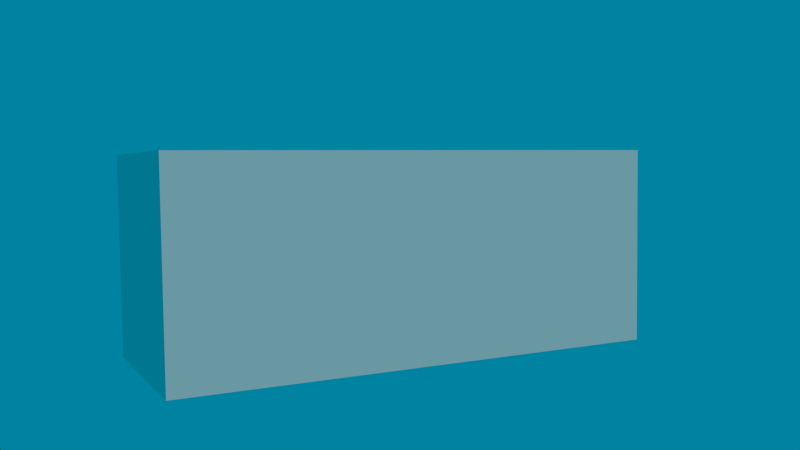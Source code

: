 # Source: uploads_files_60356_cloud.blend  (saved by Blender 2.69.0; exported with 4.5.12 LTS)
import bpy
from mathutils import Matrix  # noqa: F401  (used for matrix-valued properties, if any)

bpy.ops.wm.read_factory_settings(use_empty=True)
scene = bpy.context.scene
scene.name = 'Scene'

# ---- collections
col_collection_1 = bpy.data.collections.new('Collection 1'); scene.collection.children.link(col_collection_1)

# ---- materials (node trees are filled in below, after node groups)
mat_cloudmaterial = bpy.data.materials.new('CloudMaterial')
mat_cloudmaterial.alpha_threshold = 0.0
mat_cloudmaterial.use_transparent_shadow = False
mat_cloudmaterial.roughness = 0.5
mat_cloudmaterial.line_color = (0.0, 0.0, 0.0, 1.0)
mat_material = bpy.data.materials.new('Material')
mat_material.alpha_threshold = 0.0
mat_material.use_transparent_shadow = False
mat_material.roughness = 0.5
mat_material.line_color = (0.0, 0.0, 0.0, 1.0)

# ---- material node trees

# ---- world
world_world = bpy.data.worlds.new('World'); scene.world = world_world
world_world.color = (0.0, 0.2276, 0.3506)
world_world.use_sun_shadow = False
world_world.sun_shadow_jitter_overblur = 0.0
world_world.cycles.sampling_method = 'MANUAL'
world_world.cycles.sample_map_resolution = 256

# ---- cameras
cam_camera = bpy.data.cameras.new('Camera')
cam_camera.clip_end = 100.0
cam_camera.lens = 35.0
cam_camera.sensor_width = 32.0
cam_camera.sensor_height = 18.0
cam_camera.ortho_scale = 7.314
cam_camera.dof.focus_distance = 0.0
cam_camera.dof.aperture_fstop = 128.0

# ---- lights
light_lamp = bpy.data.lights.new('Lamp', 'SUN')
light_lamp.color = (1.0, 0.9029, 0.5756)
light_lamp.transmission_factor = 0.0
light_lamp.cutoff_distance = 30.0
light_lamp.angle = 0.1993
light_lamp.energy = 1.0
light_lamp.shadow_buffer_clip_start = 1.001
light_lamp.shadow_soft_size = 0.1
light_lamp.shadow_cascade_max_distance = 1000.0
light_lamp.cycles.use_multiple_importance_sampling = False

# ---- meshes
me_cube_007 = bpy.data.meshes.new('Cube.007')
me_cube_007.from_pydata([(1.29, 3.598, 1.463), (1.29, 3.598, -1.636), (1.29, -4.055, -1.636), (1.29, -4.055, 1.463), (-1.655, 3.598, 1.463), (-1.655, 3.598, -1.636), (-1.655, -4.055, -1.636), (-1.655, -4.055, 1.463)], [], [(0, 3, 2, 1), (4, 5, 6, 7), (0, 1, 5, 4), (1, 2, 6, 5), (2, 3, 7, 6), (0, 4, 7, 3)])
me_cube_007.materials.append(mat_cloudmaterial)
me_cube_007.materials.append(None)
me_cube_007.use_remesh_preserve_volume = False
me_cube_007.use_remesh_preserve_attributes = False
me_cube_007.use_mirror_vertex_groups = False
me_cube_007.update()
me_cube_008 = bpy.data.meshes.new('Cube.008')
me_cube_008.from_pydata([(0.429, 0.7081, -0.6241), (0.4346, -0.8183, -0.6359), (-0.4346, -0.8183, -0.6359), (-0.429, 0.7081, -0.6241), (0.4297, 0.7107, 0.2898), (0.4352, -0.8205, 0.2888), (-0.4353, -0.8205, 0.2888), (-0.4297, 0.7107, 0.2898), (0.3121, 1.858, -0.5909), (-0.3121, 1.858, -0.5909), (0.312, 1.86, 0.05545), (-0.312, 1.86, 0.05545), (0.1867, 2.534, -0.5043), (-0.1867, 2.534, -0.5043), (0.1864, 2.533, -0.1267), (-0.1864, 2.533, -0.1267), (0.3283, -2.194, -0.6281), (-0.3283, -2.194, -0.6281), (0.3282, -2.196, 0.05005), (-0.3282, -2.196, 0.05005), (0.2014, -2.975, -0.5475), (-0.2014, -2.975, -0.5475), (0.2011, -2.975, -0.1408), (-0.2011, -2.975, -0.1408), (0.4493, 0.2241, -0.6303), (0.4511, -0.2947, -0.6342), (0.157, 0.7075, -0.7906), (-0.157, 0.7075, -0.7906), (0.5861, 0.709, -0.3348), (0.5864, 0.71, -0.0001449), (0.1591, -0.8179, -0.8045), (-0.1591, -0.8179, -0.8045), (0.5938, -0.819, -0.3432), (0.5941, -0.8198, -0.004541), (-0.4511, -0.2947, -0.6342), (-0.4493, 0.2241, -0.6303), (-0.5938, -0.819, -0.3432), (-0.5941, -0.8198, -0.004541), (-0.5861, 0.709, -0.3348), (-0.5864, 0.71, -0.0001449), (0.45, 0.2254, 0.3296), (0.4519, -0.2953, 0.3293), (0.1574, 0.7111, 0.4571), (-0.1574, 0.7111, 0.4571), (0.1594, -0.8209, 0.458), (-0.1594, -0.8209, 0.458), (-0.4519, -0.2953, 0.3293), (-0.45, 0.2254, 0.3296), (0.1145, 1.858, -0.7077), (-0.1145, 1.858, -0.7077), (0.425, 1.859, -0.3865), (0.425, 1.859, -0.1493), (-0.425, 1.859, -0.3865), (-0.425, 1.859, -0.1493), (0.1145, 1.86, 0.1726), (-0.1145, 1.86, 0.1726), (-0.3543, 1.522, 0.137), (-0.3954, 1.143, 0.2202), (0.3954, 1.143, 0.2202), (0.3543, 1.522, 0.137), (-0.3541, 1.519, -0.605), (-0.395, 1.14, -0.6156), (0.395, 1.14, -0.6156), (0.3541, 1.519, -0.605), (0.07518, 2.561, -0.5297), (-0.07518, 2.561, -0.5297), (0.2109, 2.561, -0.3924), (0.2108, 2.561, -0.2405), (-0.2109, 2.561, -0.3924), (-0.2108, 2.561, -0.2405), (0.07505, 2.56, -0.1031), (-0.07505, 2.56, -0.1031), (-0.2277, 2.395, -0.07718), (-0.2703, 2.157, -0.01611), (0.2703, 2.157, -0.01611), (0.2277, 2.395, -0.07718), (-0.228, 2.395, -0.5403), (-0.2706, 2.156, -0.5703), (0.2706, 2.156, -0.5703), (0.228, 2.395, -0.5403), (0.1205, -2.193, -0.7508), (-0.1205, -2.193, -0.7508), (0.4471, -2.195, -0.4136), (0.4471, -2.196, -0.1647), (-0.4471, -2.195, -0.4136), (-0.4471, -2.196, -0.1647), (0.1205, -2.197, 0.1729), (-0.1205, -2.197, 0.1729), (0.3675, -1.783, 0.1335), (0.4049, -1.322, 0.2182), (-0.4049, -1.322, 0.2182), (-0.3675, -1.783, 0.1335), (-0.4045, -1.319, -0.6362), (-0.3674, -1.78, -0.6345), (0.3674, -1.78, -0.6345), (0.4045, -1.319, -0.6362), (0.08117, -3.004, -0.575), (-0.08117, -3.004, -0.575), (0.2276, -3.004, -0.4271), (0.2275, -3.004, -0.2634), (-0.2276, -3.004, -0.4271), (-0.2275, -3.004, -0.2634), (0.08104, -3.004, -0.1154), (-0.08104, -3.004, -0.1154), (0.2447, -2.822, -0.08797), (0.2879, -2.55, -0.02388), (-0.2879, -2.55, -0.02388), (-0.2447, -2.822, -0.08797), (-0.2881, -2.548, -0.6127), (-0.245, -2.821, -0.5845), (0.2449, -2.821, -0.5845), (0.2881, -2.548, -0.6127), (0.1644, 0.2238, -0.8053), (-0.1644, 0.2238, -0.8053), (0.1651, -0.2947, -0.8098), (-0.1651, -0.2947, -0.8098), (0.1648, 0.2255, 0.5053), (0.1655, -0.2954, 0.5056), (-0.1648, 0.2255, 0.5053), (-0.1655, -0.2954, 0.5056), (0.6138, 0.2246, -0.3265), (0.6164, -0.2949, -0.3292), (0.6142, 0.2251, 0.025), (0.6167, -0.295, 0.02362), (0.1483, -1.323, 0.3744), (0.1347, -1.784, 0.2736), (-0.1483, -1.323, 0.3744), (-0.1347, -1.784, 0.2736), (-0.6164, -0.2949, -0.3292), (-0.6138, 0.2246, -0.3265), (-0.6167, -0.295, 0.02362), (-0.6142, 0.2251, 0.025), (-0.1448, 1.143, 0.3731), (-0.1298, 1.523, 0.2725), (0.1448, 1.143, 0.3731), (0.1298, 1.523, 0.2725), (-0.09979, 2.158, 0.0815), (-0.08581, 2.4, -0.005429), (0.09979, 2.158, 0.0815), (0.08581, 2.4, -0.005429), (-0.5394, 1.141, -0.3511), (-0.4833, 1.521, -0.3702), (-0.5396, 1.142, -0.04493), (-0.4834, 1.522, -0.09831), (0.5396, 1.142, -0.04493), (0.4834, 1.522, -0.09831), (0.5394, 1.141, -0.3511), (0.4833, 1.521, -0.3702), (0.1446, 1.139, -0.7679), (0.1297, 1.519, -0.74), (-0.1446, 1.139, -0.7679), (-0.1297, 1.519, -0.74), (0.0781, 2.628, -0.24), (-0.0781, 2.628, -0.24), (0.07815, 2.629, -0.3978), (-0.07815, 2.629, -0.3978), (-0.3657, 2.158, -0.3956), (-0.2986, 2.401, -0.3962), (-0.3655, 2.158, -0.1911), (-0.2984, 2.401, -0.2217), (0.3656, 2.158, -0.1911), (0.2984, 2.401, -0.2217), (0.3657, 2.158, -0.3956), (0.2986, 2.401, -0.3962), (0.0999, 2.158, -0.6677), (0.08596, 2.401, -0.6123), (-0.0999, 2.158, -0.6677), (-0.08596, 2.401, -0.6123), (0.1063, -2.552, 0.07972), (0.09222, -2.828, -0.01116), (-0.1063, -2.552, 0.07972), (-0.09222, -2.828, -0.01116), (-0.5527, -1.321, -0.05282), (-0.5015, -1.782, -0.11), (-0.5525, -1.32, -0.3657), (-0.5014, -1.781, -0.3914), (0.5525, -1.32, -0.3657), (0.5014, -1.781, -0.3914), (0.5527, -1.321, -0.05282), (0.5015, -1.782, -0.11), (-0.1481, -1.318, -0.792), (-0.1346, -1.779, -0.7743), (0.1481, -1.318, -0.792), (0.1346, -1.779, -0.7743), (0.08448, -3.077, -0.4332), (-0.08448, -3.077, -0.4332), (0.08443, -3.077, -0.2629), (-0.08443, -3.077, -0.2629), (-0.3893, -2.551, -0.2097), (-0.3206, -2.828, -0.2429), (-0.3894, -2.55, -0.4271), (-0.3207, -2.828, -0.4301), (0.3894, -2.55, -0.4271), (0.3207, -2.828, -0.4301), (0.3893, -2.551, -0.2097), (0.3206, -2.828, -0.2429), (-0.1064, -2.549, -0.7162), (-0.09237, -2.827, -0.6617), (0.1064, -2.549, -0.7162), (0.09237, -2.827, -0.6617)], [], [(115, 31, 2, 34), (119, 46, 6, 45), (123, 41, 5, 33), (127, 91, 19, 87), (131, 47, 7, 39), (135, 59, 10, 54), (139, 75, 14, 70), (143, 56, 11, 53), (147, 63, 8, 50), (151, 60, 9, 49), (155, 65, 13, 68), (159, 72, 15, 69), (163, 79, 12, 66), (167, 76, 13, 65), (171, 107, 23, 103), (175, 93, 17, 84), (179, 88, 18, 83), (183, 94, 16, 80), (187, 103, 23, 101), (191, 109, 21, 100), (195, 104, 22, 99), (199, 110, 20, 96), (27, 113, 35, 3), (113, 115, 34, 35), (0, 24, 112, 26), (26, 112, 113, 27), (24, 25, 114, 112), (112, 114, 115, 113), (25, 1, 30, 114), (114, 30, 31, 115), (41, 117, 44, 5), (117, 119, 45, 44), (4, 42, 116, 40), (40, 116, 117, 41), (42, 43, 118, 116), (116, 118, 119, 117), (43, 7, 47, 118), (118, 47, 46, 119), (25, 121, 32, 1), (121, 123, 33, 32), (0, 28, 120, 24), (24, 120, 121, 25), (28, 29, 122, 120), (120, 122, 123, 121), (29, 4, 40, 122), (122, 40, 41, 123), (88, 125, 86, 18), (125, 127, 87, 86), (5, 44, 124, 89), (89, 124, 125, 88), (44, 45, 126, 124), (124, 126, 127, 125), (45, 6, 90, 126), (126, 90, 91, 127), (35, 129, 38, 3), (129, 131, 39, 38), (2, 36, 128, 34), (34, 128, 129, 35), (36, 37, 130, 128), (128, 130, 131, 129), (37, 6, 46, 130), (130, 46, 47, 131), (56, 133, 55, 11), (133, 135, 54, 55), (7, 43, 132, 57), (57, 132, 133, 56), (43, 42, 134, 132), (132, 134, 135, 133), (42, 4, 58, 134), (134, 58, 59, 135), (72, 137, 71, 15), (137, 139, 70, 71), (11, 55, 136, 73), (73, 136, 137, 72), (55, 54, 138, 136), (136, 138, 139, 137), (54, 10, 74, 138), (138, 74, 75, 139), (60, 141, 52, 9), (141, 143, 53, 52), (3, 38, 140, 61), (61, 140, 141, 60), (38, 39, 142, 140), (140, 142, 143, 141), (39, 7, 57, 142), (142, 57, 56, 143), (59, 145, 51, 10), (145, 147, 50, 51), (4, 29, 144, 58), (58, 144, 145, 59), (29, 28, 146, 144), (144, 146, 147, 145), (28, 0, 62, 146), (146, 62, 63, 147), (63, 149, 48, 8), (149, 151, 49, 48), (0, 26, 148, 62), (62, 148, 149, 63), (26, 27, 150, 148), (148, 150, 151, 149), (27, 3, 61, 150), (150, 61, 60, 151), (71, 153, 69, 15), (153, 155, 68, 69), (14, 67, 152, 70), (70, 152, 153, 71), (67, 66, 154, 152), (152, 154, 155, 153), (66, 12, 64, 154), (154, 64, 65, 155), (76, 157, 68, 13), (157, 159, 69, 68), (9, 52, 156, 77), (77, 156, 157, 76), (52, 53, 158, 156), (156, 158, 159, 157), (53, 11, 73, 158), (158, 73, 72, 159), (75, 161, 67, 14), (161, 163, 66, 67), (10, 51, 160, 74), (74, 160, 161, 75), (51, 50, 162, 160), (160, 162, 163, 161), (50, 8, 78, 162), (162, 78, 79, 163), (79, 165, 64, 12), (165, 167, 65, 64), (8, 48, 164, 78), (78, 164, 165, 79), (48, 49, 166, 164), (164, 166, 167, 165), (49, 9, 77, 166), (166, 77, 76, 167), (104, 169, 102, 22), (169, 171, 103, 102), (18, 86, 168, 105), (105, 168, 169, 104), (86, 87, 170, 168), (168, 170, 171, 169), (87, 19, 106, 170), (170, 106, 107, 171), (91, 173, 85, 19), (173, 175, 84, 85), (6, 37, 172, 90), (90, 172, 173, 91), (37, 36, 174, 172), (172, 174, 175, 173), (36, 2, 92, 174), (174, 92, 93, 175), (94, 177, 82, 16), (177, 179, 83, 82), (1, 32, 176, 95), (95, 176, 177, 94), (32, 33, 178, 176), (176, 178, 179, 177), (33, 5, 89, 178), (178, 89, 88, 179), (93, 181, 81, 17), (181, 183, 80, 81), (2, 31, 180, 92), (92, 180, 181, 93), (31, 30, 182, 180), (180, 182, 183, 181), (30, 1, 95, 182), (182, 95, 94, 183), (97, 185, 100, 21), (185, 187, 101, 100), (20, 98, 184, 96), (96, 184, 185, 97), (98, 99, 186, 184), (184, 186, 187, 185), (99, 22, 102, 186), (186, 102, 103, 187), (107, 189, 101, 23), (189, 191, 100, 101), (19, 85, 188, 106), (106, 188, 189, 107), (85, 84, 190, 188), (188, 190, 191, 189), (84, 17, 108, 190), (190, 108, 109, 191), (110, 193, 98, 20), (193, 195, 99, 98), (16, 82, 192, 111), (111, 192, 193, 110), (82, 83, 194, 192), (192, 194, 195, 193), (83, 18, 105, 194), (194, 105, 104, 195), (109, 197, 97, 21), (197, 199, 96, 97), (17, 81, 196, 108), (108, 196, 197, 109), (81, 80, 198, 196), (196, 198, 199, 197), (80, 16, 111, 198), (198, 111, 110, 199)])
me_cube_008.polygons.foreach_set('use_smooth', [True] * 198)
me_cube_008.materials.append(mat_material)
me_cube_008.use_remesh_preserve_volume = False
me_cube_008.use_remesh_preserve_attributes = False
me_cube_008.use_mirror_vertex_groups = False
me_cube_008.update()
me_cube_009 = bpy.data.meshes.new('Cube.009')
me_cube_009.from_pydata([(0.1297, 0.2851, -0.06661), (-0.3729, -0.3369, -0.4921), (-0.1938, -2.858, -0.7477), (0.2454, -3.315, -0.3509), (-0.07386, 2.455, -0.2767), (-0.4212, 0.6657, -0.01948), (-0.3266, 0.4663, -0.5321), (0.4117, 1.404, -0.6345), (0.1592, -2.711, -0.2213), (0.2582, 0.4342, 0.009574), (-0.09818, -0.7277, -0.4638), (-0.0866, 0.7998, -0.2484), (0.005958, 1.166, -0.158), (0.06397, 2.531, -0.4245), (0.005822, -1.15, -0.5092), (-0.5079, 1.379, -0.4635), (-0.01234, -0.282, -0.3074), (-0.3814, -1.976, -0.1928), (0.373, -0.7726, 0.02466), (-0.05064, 0.05653, -0.3185), (-0.2483, -2.656, 0.004577), (0.05685, 1.38, -0.2496), (0.2012, -1.576, -0.3537), (0.08761, 0.84, -0.355), (0.054, 0.04529, -0.219), (0.3503, -2.861, 0.01716), (0.6477, -0.9305, -0.2095), (-0.3011, -2.087, -0.5854), (-0.3216, -2.518, -0.3318), (0.2324, 0.9047, -0.3095), (0.1734, 0.7867, -0.579), (-0.1288, 0.4897, -0.2706), (0.2296, -3.23, -0.656), (-0.01421, -2.812, -0.5738), (0.01162, 2.652, -0.5595), (-0.04267, -2.883, -0.2943), (-0.4467, -1.189, 0.2442), (-0.1504, 1.366, -0.03614), (-0.07937, 0.3726, -0.1355), (-0.002611, 2.231, -0.2914), (-0.2059, 0.2682, -0.8357), (0.2721, 0.1824, -0.01983), (0.08225, -2.794, -0.3155), (-0.443, 0.4622, -0.4651), (0.1374, -0.3319, 0.6592), (-0.05795, 0.2181, -0.2586), (-0.7074, -0.2061, -0.5544), (-0.07525, -0.2731, -0.2598), (0.3177, 2.669, -0.5556), (0.02238, -1.254, -0.2413), (0.2182, -3.243, -0.3335), (-0.07834, 1.264, -1.046), (0.05363, 1.071, -0.3811), (0.1878, 0.377, -0.05759), (-0.02322, -3.043, -0.3764), (-0.1846, -0.804, -0.1931), (-0.4855, 1.025, -0.3822), (0.109, 0.5615, 0.764), (0.1503, 2.674, -0.6515), (-0.005541, -1.556, -0.1927), (0.5076, -0.7005, -0.2752), (-0.0005153, -1.048, -0.2763), (0.2913, -1.017, 0.4368), (0.2578, -0.837, -0.3525), (0.2182, -1.967, -0.517), (0.01456, -1.35, -0.1789), (-0.008127, -2.45, -0.2722), (0.2959, -2.185, 0.248), (0.2629, -2.516, -0.279), (0.3742, -1.089, -0.05761), (0.309, 1.723, -0.03916), (0.2176, -0.8999, -0.2164), (0.05932, 1.163, 0.1159), (0.216, -0.5637, -0.5), (-0.1902, -3.031, -0.09121), (0.2085, 0.04506, -0.1398), (-0.1634, -0.8727, 0.647), (0.03781, -0.1553, -0.2142), (-0.02942, 2.797, -0.4429), (-0.1463, 1.242, -0.02505), (-0.07957, 1.952, -0.1197), (-0.2757, 0.02111, -0.414), (0.1382, -0.8019, -0.1549), (-0.05201, 2.572, -0.2707), (-0.2048, -0.484, 0.9447), (-0.00237, 0.5703, -0.1927), (0.05613, 0.5745, -0.419), (-0.01981, -2.593, -0.3934), (0.04212, 2.507, -0.4166), (-0.07287, 1.08, -0.3358), (0.3024, -2.588, -0.3261), (-0.05416, -2.693, -0.3574), (-0.04521, -1.266, 0.4454), (-0.3702, -2.273, -0.4534), (0.5324, -1.816, -0.2599), (-0.02456, 1.097, -0.1961), (0.09923, 1.049, -0.1877), (0.3686, -0.4235, 0.4267), (0.05572, -0.07391, -0.2737), (0.282, -1.726, -0.03537), (-0.3134, 1.281, 0.07519), (-0.1233, 2.344, -0.446), (0.1478, 0.4262, 0.2129), (0.3176, -1.078, 0.2139), (0.2471, -2.309, -0.3947), (0.0597, 1.216, 0.0231), (0.1573, 1.451, -0.4601), (0.001457, -2.546, -0.6191), (-0.09949, 0.6087, -0.6941), (0.03576, -1.237, -0.3067), (-0.007338, 0.2813, -0.1202), (0.001775, -2.05, -0.2676), (0.1943, -2.353, -0.2058), (0.1838, 1.143, 0.05205), (-0.03197, -1.515, -0.2902), (0.009968, -3.133, -0.4237), (0.5379, 0.1752, 0.4756), (0.3589, -0.9809, 0.4702), (0.04072, 1.058, -0.3422), (0.0007969, 2.629, -0.4108), (-0.02445, -2.968, -0.4716), (0.08602, -0.3885, -0.3857), (0.03387, -0.4676, -0.4795), (0.6287, -0.3465, -0.1514), (-0.1342, 1.258, -0.1449), (0.1471, 0.05311, -0.1754), (-0.05352, 0.1604, -0.2156), (-0.00925, -0.07427, -0.3069), (-0.003754, -2.405, -0.3396), (0.003894, -1.466, -0.2584), (0.2034, -3.092, -0.6081), (-0.2147, -2.763, -0.7225), (0.01072, -0.3421, -0.2487), (0.3559, -0.2792, -0.2649), (0.02291, 1.082, -0.1331), (0.3984, 1.061, -0.1862), (0.0793, 2.263, -0.7291), (0.08488, -1.236, 0.4282), (-0.0661, -2.217, -0.3505), (-0.0008845, -1.304, -0.1834), (-0.7602, -0.4756, 0.2943), (0.2307, -1.23, -0.2835), (0.01238, -1.076, -0.7069), (0.1233, -1.581, -0.5764), (0.1222, 1.348, -0.8121), (0.05737, -2.119, -0.3245), (-0.03454, -1.479, -0.6869), (0.04225, 1.177, -0.1241), (0.2463, 1.678, -0.1118), (0.3691, -0.563, -0.006131), (0.0507, 2.19, -0.5678), (0.4837, 1.349, -0.6604), (-0.3459, -1.916, -0.4744), (-0.3368, 2.037, -0.3606), (-0.2758, -3.072, -0.2352), (-0.6004, -0.5668, 0.5151), (-0.01945, -1.07, -0.4145), (0.1277, -1.394, -0.4173), (-0.01144, -0.04125, -0.3626), (0.008351, 1.413, -0.2871), (0.2217, 0.819, -0.3588), (0.4839, -0.0985, -0.3874), (-0.1606, -2.342, -0.7772), (-0.312, -2.309, -0.7259), (0.09065, -1.045, -0.3145), (-0.2802, 0.9614, 0.3889), (0.1108, -2.161, -0.6463), (0.09086, -0.8132, -0.1275), (0.4219, 1.324, -0.2064), (0.324, -1.789, 0.3615), (0.492, -1.366, -0.5043), (-0.954, 0.6162, 0.05436), (0.1723, -3.012, -0.2472), (-0.2877, -0.6491, -0.308), (-0.01542, 0.4588, -0.1434), (0.512, -1.143, -0.126), (-0.001475, 1.075, -0.1923), (-0.159, 2.097, -0.615), (0.2107, -1.657, -0.2391), (-0.1818, -2.691, -0.2757), (0.282, -0.8147, -0.5799), (0.01929, -1.283, -0.2051), (-0.2048, 1.675, -0.3177), (-0.1694, 1.243, -0.02209), (-0.3398, 1.317, -0.3608), (-0.1729, 0.2357, 0.8546), (0.3814, 2.447, -0.5019), (0.2882, 0.8614, 0.5381), (0.3141, 2.665, -0.2195), (-0.01107, -2.607, -0.3538), (0.1089, -2.86, -0.4795), (0.04818, 1.105, -0.2166), (-0.5679, -0.04493, -0.4464), (0.03798, -2.719, -0.3063), (0.006221, -0.4771, -0.3736), (-0.4431, 1.287, -0.3991), (0.04748, -2.988, -0.2455), (0.1006, 2.251, -0.00241), (-0.303, -0.3953, 0.5544), (-0.06137, 0.7216, 0.006923), (0.09736, 0.9817, -0.7378), (0.2543, -1.238, 0.02213), (-0.0005491, 1.42, -0.2526), (0.2134, -1.179, 0.08585), (0.01325, 2.289, -0.2769), (0.06289, -1.306, 0.03123), (0.01773, -2.404, -0.3235), (-0.2428, -1.487, -0.5124), (0.08279, -2.61, -0.3106), (0.1234, 1.188, -0.1813), (-0.2918, 2.111, -0.3785), (-0.06877, -2.593, 0.03927), (-0.1124, 0.5472, -0.9835), (-0.7036, -0.6433, 0.2272), (-0.612, -0.9872, -0.01472), (0.08596, 2.573, -0.2176), (0.1238, -0.2321, -0.2865), (0.4201, -0.5106, 0.2952), (-0.2242, 2.082, -0.08137), (0.3659, 2.798, -0.4643), (0.1043, -1.285, 0.1195), (0.3475, 2.691, -0.3743), (-0.1728, -2.247, -0.4811), (-0.1704, -0.4912, -0.4852), (-0.1642, -2.931, -0.6093), (0.01335, 2.044, -0.1756), (-0.3053, 0.4528, 0.01968), (0.0507, -1.296, -0.7555), (0.1352, -2.271, 0.1223), (0.1919, -2.356, -0.5796), (-0.829, 0.642, 0.4104), (-1.021, -0.5385, -0.5754), (0.1351, 1.281, -0.145), (-0.2844, -1.218, -0.5057), (-0.4411, -2.703, -0.5041), (-0.5069, 1.024, 0.3173), (-0.603, 0.684, -0.8172), (-0.2534, -1.966, -0.7798), (0.5629, -0.1752, -0.2108), (-0.2609, -1.779, 0.3153), (0.1053, -2.258, -0.3195), (0.05263, 2.475, -0.4042), (-1.062, 0.06068, 0.1386), (0.00208, 0.5204, -0.1049), (0.1745, -1.256, -0.08341), (-0.1524, 0.5102, 0.3074), (-0.02413, -1.571, -0.3751), (0.4291, -0.1403, -0.2258), (0.0876, -1.699, -0.3387), (0.05791, 2.233, -0.1389), (0.1293, -1.388, 0.4116), (-0.3218, 1.423, -0.4989), (-0.008113, 2.315, -0.2971), (0.1292, -0.4687, -0.5123), (0.4789, -2.568, -0.2708), (0.4063, -3.065, -0.3596), (-0.4163, -2.303, -0.7238), (0.1757, -1.09, -0.5685), (-0.1714, -2.748, -0.1947), (0.373, 0.6317, 0.6272), (-0.03733, -1.193, -0.04732), (-0.5604, -1.505, -0.1381), (-0.4597, 0.6044, -0.4621), (-0.2929, -3.049, -0.4926), (-0.9689, 0.05613, 0.2889), (0.005588, 0.6135, 0.04226), (0.1111, -1.044, -0.5435), (0.1782, -0.8715, -0.3502), (0.001546, -2.623, -0.3589), (0.004238, 0.7629, -0.2368), (-0.03157, 1.268, -0.02404), (-0.2632, 2.312, -0.3078), (0.2676, -1.726, -0.2127), (0.2994, -2.45, -0.24), (-0.1829, 0.8089, -0.08997), (0.04493, 0.3186, -0.1892), (-0.7657, -0.4357, -0.3903), (0.1298, -3.282, 0.01321), (0.2398, 1.047, 0.05735), (-0.3743, 1.335, 0.02695), (0.07778, -1.354, -0.08575), (0.02173, 0.08724, -0.195), (0.1082, 1.262, -0.8525), (0.007677, -0.2153, -0.2828), (-0.7201, 0.1867, -0.3233), (-0.06661, -2.785, -0.348), (0.3586, 2.142, -0.6392), (-0.1543, -2.375, -0.3636), (0.00701, 2.288, -0.3466), (-0.3922, 0.02103, -0.3288), (0.4574, 0.382, -0.534), (0.4093, 2.216, -0.6474), (0.3023, 1.133, -0.487), (0.3697, -0.3146, -0.2551), (0.2725, -0.9783, -0.2142), (0.2239, -2.891, -0.2591), (0.1706, 1.003, 0.1687), (0.1496, 1.52, -0.1155), (-0.3223, -0.7096, 0.05023), (0.1081, -1.269, 0.04536), (0.1868, 0.6141, 0.2677), (-0.9697, -0.007059, 0.2442), (0.2656, 0.6166, -0.6972), (0.02991, 1.06, -0.2905), (0.4513, -0.5282, -0.0939), (-0.00339, -1.549, -0.2498), (0.2428, 1.069, -0.4548), (0.1083, -1.655, -0.0322), (-0.4071, 0.7315, -0.5643), (-0.3481, -2.648, -0.5905), (0.1832, -0.1943, -0.4076), (0.1117, -1.572, -0.0253), (-1.045, -0.1471, 0.05054), (0.01204, 1.531, -0.2686), (-0.09933, -1.488, 0.1245), (0.1389, 2.465, -0.7834), (-0.7909, -0.1737, -0.6247), (0.1325, -0.9073, -0.7478), (-0.1835, -0.37, -0.1266), (-0.3742, 1.218, -0.1693), (-0.09794, -1.276, -0.4078), (-0.1915, -3.139, -0.3362), (-0.3544, 0.5123, 0.1537), (0.1592, -2.238, -0.223), (0.1865, -0.4867, -0.2641), (-0.006586, -0.821, -0.03947), (-0.5053, -0.3421, -0.5197), (-0.5956, 0.671, 0.2806), (-0.006367, 2.18, -0.3088), (0.2991, -2.568, -0.5974), (-0.4627, 1.486, -0.1701), (0.05236, 2.317, -0.6643), (-0.4013, -3.0, -0.2433), (-0.06694, -2.571, -0.5912), (0.2273, 1.128, 0.0214), (-0.09358, -1.369, -0.1333), (0.4973, -0.2371, -0.2735), (0.09163, 1.007, 0.227), (0.1511, 0.3695, -0.06608), (0.1618, -0.1893, -0.3975), (0.2731, 1.05, -0.2366), (0.1075, 1.21, -0.06312), (0.2944, 0.02315, 0.4423), (0.4482, 1.168, -0.1143), (-0.3769, 0.01929, -0.6202), (0.1403, -2.425, -0.4506), (-0.3354, -0.03997, 0.7799), (0.1013, -2.406, -0.5785), (0.02021, 0.8505, -0.08575), (-0.2736, -2.954, -0.7808), (-0.004245, 2.43, -0.3324), (-0.2366, -0.389, -0.2702), (-0.07212, 2.208, -0.4278), (0.03316, -2.962, -0.4746), (0.01535, -1.172, -0.2521), (0.2514, -1.45, -0.6163), (0.5026, -0.6143, 0.06312), (0.1438, -1.476, -0.1129), (0.3287, -2.366, -0.1871), (0.6254, -1.267, -0.08743), (0.3849, 0.7116, 0.4934), (0.2103, -1.157, -0.3081), (0.247, -1.705, -0.4318), (-0.2486, -1.837, -0.182), (0.3266, 0.926, 0.1806), (0.2516, -2.475, -0.5943), (-0.04218, -1.454, 0.1266), (0.09183, 0.2714, -0.4273), (0.5682, -0.7263, -0.1238), (0.02018, -0.8685, -0.1244), (-0.03801, -3.067, -0.361), (-0.02979, -2.462, -0.3576), (-0.3063, 1.714, -0.0474), (-0.5672, -1.171, 0.2366), (-0.06415, 1.955, -0.2733), (-0.465, 1.435, -0.3552), (0.06786, 2.3, -0.5969), (0.4449, 1.088, -0.0468), (-0.04276, -0.8546, 0.001359), (0.2472, -0.628, -0.07108), (0.05555, 1.208, -0.06027), (-0.1617, 2.649, -0.2587), (0.4095, -3.084, -0.4552), (-0.1625, 0.5616, -0.02228), (0.2861, -0.2081, 0.4318), (-0.02558, 1.3, -0.245), (0.2792, 0.9913, -0.4428), (-0.2409, -0.9438, -0.5461), (-0.03608, 2.692, -0.1476), (-0.3572, 2.194, -0.6748), (0.2534, -1.492, 0.118), (-0.1249, -0.7154, -0.2731), (0.1698, -2.979, -0.5637), (0.05216, 0.9862, -0.5264), (-0.01161, 0.637, -0.1558), (0.3979, -0.1578, -0.211), (-0.08136, 2.264, -0.5006), (-0.2694, -0.6699, -0.2786), (-0.06819, 0.8606, -0.1935), (0.2313, -3.073, -0.3776), (-0.001563, -2.173, -0.3538), (0.1809, 0.784, 0.7502), (0.04251, -2.826, -0.3351), (-0.2975, -1.705, -0.6387), (0.04694, -0.7454, -0.1619), (-0.3765, -0.8057, -0.1714), (0.1479, 1.807, -0.09554), (-0.1124, -1.277, -0.4417), (-0.1871, -2.761, -0.8205), (-0.1287, 1.521, -0.8464), (-0.1037, 0.6122, -0.001228), (0.001055, -0.3162, -0.2368), (0.5843, -0.9023, 0.3484), (0.1994, -3.208, -0.228), (-0.4423, -0.6407, -0.4286), (0.1851, 2.239, -0.7191), (0.04265, 0.1008, -0.1418), (-0.05564, 2.475, -0.3412), (-0.00419, 2.547, -0.3193), (0.07934, -0.4237, 0.2617), (-0.2509, 2.284, -0.4983), (0.01943, 0.5828, -0.04403), (-0.2045, 1.062, 0.2465), (0.4642, 1.035, 0.1111), (-0.007698, 2.424, -0.3179), (-0.0127, -0.5802, -0.211), (0.004457, -0.2756, -0.31), (0.6285, -0.7475, -0.08318), (0.3349, 1.715, -0.5774), (0.1322, 1.003, 0.6125), (-0.5952, 0.3483, -0.5525), (0.5959, -2.371, -0.1429), (-0.4239, -2.18, -0.2793), (-0.4068, -1.529, -0.05141), (-0.3625, -0.3202, -0.579), (0.01805, -1.204, 0.4234), (0.02602, 1.512, -0.1416), (-0.6693, -0.6145, -0.6144), (-0.5814, 0.107, -0.5332), (-0.1812, -2.213, -0.3405), (-0.1982, 0.5104, 0.06217), (-0.005805, 2.425, -0.2973), (0.0633, 1.048, -0.1881), (-0.07698, -1.376, -0.1267), (-0.1831, -3.093, -0.6065), (-0.5071, -0.287, -0.2814), (-0.3438, -1.541, -0.1498), (0.07835, 1.236, 0.1502), (-0.01286, 1.706, -0.2562), (-0.2484, -1.362, -0.4368), (-0.07414, -0.8936, 0.6278), (-0.03427, 1.725, -0.6714), (0.005782, -3.011, -0.3567), (-0.01481, 1.07, -0.1907), (-0.2543, 1.75, -0.8002), (-0.2236, 1.378, -0.2904), (-0.3104, 1.233, -0.09373), (-0.141, -2.362, -0.2174), (-0.07525, 0.6183, -0.3138), (-0.03111, -0.124, -0.2218), (0.1287, -2.388, -0.08549), (-0.05241, -3.054, -0.4304), (0.06988, -2.971, -0.2175), (-0.006181, -1.527, -0.2283), (-0.00269, 0.3799, -0.1646), (-0.1543, 1.253, -0.08971), (-0.3137, -2.918, -0.4056), (0.00959, 2.043, -0.5472), (0.1353, 0.391, -0.2466), (0.2275, 1.501, -0.4748), (-0.002429, -0.7149, -0.2195), (-0.2901, -1.474, -0.03642), (-0.01968, -3.211, -0.4255), (-0.003679, -1.743, -0.2134), (0.01291, 2.045, -0.2545), (0.4275, -1.984, -0.2245), (0.1822, -1.084, -0.6723), (0.03166, -0.9661, 0.4549), (-0.07737, 2.299, -0.2582), (-0.1216, -1.081, 0.251), (0.1852, -0.4072, 0.01894), (-0.06936, -2.954, -0.7293), (0.4979, 0.006317, -0.2952), (-0.3729, -1.07, -0.57), (0.02732, 2.259, -0.2708), (0.1898, -3.306, -0.6772), (0.2506, -0.6871, -0.253), (0.0136, 0.5945, -0.1301), (0.2132, -1.145, 0.1589), (-0.226, -1.41, -0.534), (-0.4718, -1.905, -0.1503), (-0.08297, -2.156, -0.6442), (-0.3067, 1.307, -0.3499), (-0.1715, -0.7072, -0.5108), (0.2733, 1.151, 0.2453), (0.1281, -0.4757, -0.03481), (0.007524, -3.102, -0.4047), (0.03285, 0.2609, -0.09439), (0.3633, 2.744, -0.4982), (-0.2002, -2.006, -0.397), (-0.1947, 1.272, -0.2104), (-0.05017, -0.5314, 0.7773), (-0.09809, 2.07, -0.4009), (-0.0103, 1.676, -0.249), (0.3477, 0.3992, 0.0399), (0.6702, -0.8567, -0.05119), (-0.05565, 0.7225, -0.6037), (-0.1471, 1.379, 0.3427), (0.01335, -1.503, -0.2945), (-0.07164, 0.5107, -0.2657), (0.1347, -0.7672, 0.4262), (0.6065, -0.6881, -0.4329), (0.2547, 1.253, -0.547), (0.006012, -1.291, -0.09831), (0.1518, 0.5095, -0.3826), (0.1047, -1.051, -0.1847), (-0.3179, -2.568, -0.6932), (-0.2847, -0.1417, -0.4744), (-0.9141, -0.863, -0.366), (0.07794, -0.6806, -0.06043), (0.1285, -2.334, -0.3388), (-0.06724, -0.4229, -0.4036), (-0.1918, -2.243, -0.0254), (0.1418, -3.024, -0.06822), (-0.2132, 0.8177, -0.1844), (-0.1353, 0.2338, -0.4427), (-0.08931, 0.5806, -1.013), (0.3677, -2.459, 0.05121), (0.06067, 2.784, -0.5561), (-0.2976, 1.412, -0.2582), (-0.2037, -0.9225, -0.5663), (-0.003522, -1.036, -0.1645), (0.08864, 1.732, -0.358), (0.0445, 0.5655, -0.3125), (0.05476, -1.581, -0.2719), (0.2776, 1.139, -0.4794), (0.3992, -0.3151, -0.2659), (-0.2307, 0.989, 0.09715), (0.2499, -0.6804, 0.1734), (0.04471, 0.9925, -0.5487), (-0.3586, 1.178, -0.09417), (0.1942, 1.193, 0.2433), (-0.07362, 0.8362, -0.5334), (0.1194, 0.8043, -0.1235), (0.612, 0.2611, 0.2276), (0.4485, 1.118, -0.7963), (0.0673, -1.249, -0.2113), (-0.001925, -1.549, -0.3241), (0.0003937, -3.096, -0.3435), (-0.2469, 2.242, -0.5386), (0.07752, -0.1371, -0.2385), (0.1533, -0.7079, -0.05835), (0.1195, -2.737, -0.3199), (0.001548, -1.219, -0.1743), (0.4453, 1.431, -0.2383), (-0.3461, 1.18, 0.3983), (-0.008649, 1.298, -0.1704), (0.05759, 2.441, -0.3418), (-0.1856, -0.9871, 0.1219), (-0.1741, 2.53, -0.104), (-0.1275, -2.841, -0.2873), (0.176, -1.321, -0.01956), (-0.01034, 0.2899, -0.1691), (-0.008014, 1.001, -0.2388), (-0.4568, 1.014, -0.6802), (-0.1536, 1.802, -0.2453), (-0.2507, 1.576, -0.198), (-0.4198, -0.7864, -0.3524), (0.4556, 0.9843, 0.2433), (-0.1681, -2.78, -0.1039), (-0.005879, -3.169, -0.3748), (0.09949, 1.225, 0.07908), (-0.2031, -1.112, 0.2841), (-0.4669, 0.1235, 0.8116), (0.02289, -1.46, 0.01616), (-0.1774, 0.1266, -0.3215), (0.1247, -1.718, -0.6324), (0.326, 0.2491, -0.01412), (0.1085, -0.04393, -0.3737), (0.2274, -2.585, -0.5115), (-0.04444, -0.4753, -0.4009), (-0.004539, -2.524, -0.1829), (0.004731, 1.061, -0.2387), (-0.4953, -1.956, -0.5805), (0.4842, 1.438, -0.2328), (0.03936, 2.87, -0.4748), (-0.007827, 0.3713, -0.1814), (0.03016, -2.468, -0.2562), (-0.04166, 0.3973, -0.05717), (0.1382, -0.9324, -0.1163), (-0.01241, -0.5983, -0.1469), (-0.36, 1.3, -0.3863), (-0.6675, -0.4606, 0.4441), (-0.03998, -2.745, -0.6658), (0.5492, -0.5428, -0.3925), (-0.1797, -0.6925, -0.226), (-0.1568, -1.753, -0.5315), (0.2855, 1.47, -0.5812), (0.4053, -2.307, -0.6135), (-0.05339, -2.722, -0.3179), (0.2623, -0.33, -0.1414), (-0.3329, -2.441, -0.1763), (-0.0003202, -2.981, -0.01066), (0.2768, -2.867, -0.2074), (-0.4048, 1.928, -0.3294), (0.3745, 0.1311, -0.3095), (0.1109, 2.483, -0.1371), (-0.08272, -1.941, -0.8574), (-0.1569, -1.051, 0.0289), (-0.1803, 1.265, 0.1461), (-0.1756, -0.4861, -0.0737), (0.1779, 1.146, -0.03639), (-0.428, 0.3683, -0.3887), (-0.1332, -0.2935, -0.3316), (0.258, -0.8251, 0.1802), (-0.2672, -2.537, -0.3063), (-0.06245, -1.049, -0.4762), (-0.2663, 2.317, -0.5926), (-0.3293, -1.201, -0.4229), (0.1501, -2.373, -0.334), (0.2783, 2.617, -0.6004), (-0.537, 0.4273, -0.4493), (-0.2666, -2.342, -0.156), (0.2161, -2.428, -0.2229), (0.2587, -1.141, -0.1639), (-0.008327, -0.4792, -0.3298), (-0.192, -0.5603, -0.2732), (-0.3621, 1.393, -0.3916), (0.12, -1.111, -0.2787), (0.08465, -2.448, -0.2879), (-0.2967, -2.406, -0.7628), (-0.03074, -2.144, -0.2509), (0.04597, 0.02066, -0.4212), (-0.04328, 0.4983, 0.4773), (-0.2667, 1.31, -0.5491), (0.4309, -1.244, -0.04952), (-0.2004, -1.957, -0.5196), (-0.347, -1.7, -0.6502), (-0.01588, 1.222, 0.1026), (-0.08667, 0.5918, -0.2535), (-0.1392, 2.731, -0.4305), (0.008848, 1.069, -0.2269), (-0.1357, -2.554, -0.4302), (0.001181, -0.7049, -0.2129), (0.2128, 1.63, -0.1539), (-0.3587, 1.256, -0.1028), (0.6126, -0.4734, 0.1377), (-0.0002154, 1.069, -0.2471), (0.1106, -2.203, 0.3006), (-0.007269, -1.066, -0.2452), (0.004489, -2.839, -0.3601), (-0.2842, -3.221, -0.604), (-0.02637, 2.95, -0.1193), (0.0396, 1.149, -0.026), (-0.005096, 0.09668, -0.2422), (-0.1192, 2.738, -0.41), (0.4824, -0.6794, 0.4398), (-0.3902, -2.815, -0.7038), (0.2146, -1.092, -0.3056), (-0.001031, 1.288, -0.1719), (0.0753, 2.16, 0.06254), (-0.3836, 1.449, -0.5936), (-0.5464, -1.996, -0.2776), (0.05964, -1.901, -0.4789), (0.01448, 2.418, -0.3085), (-0.007602, -1.584, -0.2499), (0.01475, -3.237, -0.11), (-0.2473, 0.9757, 0.6693), (-0.02906, -2.065, 0.1965), (-0.01883, -1.3, -0.08963), (0.3416, 0.5239, -0.213), (-0.01307, 2.073, -0.3729), (-0.002694, -2.916, -0.02146), (0.3411, -2.356, -0.7174), (0.04054, 1.151, -0.2462), (-0.06843, 0.04266, -0.3426), (0.1261, -1.969, -0.09227), (0.02144, -1.31, -0.0721), (-0.1774, -0.03365, -0.8428), (-0.5101, 0.8649, 0.2409), (-0.1762, 1.11, -0.2167), (-0.06591, -2.182, -0.8124), (-0.02351, -1.241, -0.3944), (0.1197, -0.6378, -0.1953), (0.009246, -1.299, -0.1951), (-0.2147, 0.7903, -0.3723), (0.04527, 1.466, -0.5358), (-0.108, 2.338, -0.3763), (-0.3857, 0.9263, -0.1748), (0.3194, -1.862, -0.7719), (0.06033, 0.1389, -0.1331), (0.003718, 1.861, -0.2668), (0.005717, -2.409, -0.0579), (-0.07732, -2.619, -0.4018), (-0.01284, -1.988, -0.8321), (0.1641, -1.128, -0.1692), (-0.08293, 2.682, -0.3867), (0.1848, -0.5522, 0.07009), (-0.07939, 1.207, -0.7358), (0.1394, 0.005081, -0.2122), (-0.03275, -0.2583, -0.314), (0.4094, -0.5039, -0.1608), (0.3585, -0.3075, 0.2669), (0.4032, 0.8964, -0.04156), (-0.1287, -2.282, -0.5276), (-0.1349, -1.097, -0.094), (-0.5261, 0.8646, -0.004546), (0.05866, 0.07608, -0.3348), (-0.00789, -2.336, -0.3353), (0.1253, 1.44, -0.3579), (0.04648, -3.156, 0.002443), (0.423, 0.9925, -0.5816), (-0.09896, 1.125, -0.2509), (-0.1438, -3.198, -0.2319), (0.1951, 2.193, -0.3679), (0.3359, -1.297, 0.2045), (-0.3987, -0.08913, -0.5706), (0.1515, 2.799, -0.105), (-0.2439, -2.212, -0.7771), (0.008366, 0.1055, -0.2432), (-1.031, 0.5442, 0.06917), (0.2156, -0.3394, -0.18), (-0.06923, 2.39, -0.4734), (0.2772, -2.551, -0.2118), (0.1819, -0.9427, -0.3967), (0.09942, -0.09394, -0.2951), (-0.2626, 2.138, -0.624), (-0.02508, -3.18, -0.4294), (0.1368, 1.192, 0.1942), (-0.02709, -1.713, -0.2411), (0.2238, 1.117, 0.07962), (-0.1106, -1.631, -0.2563), (-0.5007, -0.6508, 0.05113), (0.3246, -1.198, 0.1515), (-0.03531, -2.357, -0.469), (0.1323, 1.288, 0.4223), (-0.08259, -1.298, -0.3331), (-0.01319, -1.337, -0.2063), (0.1093, -1.255, 0.3462), (-0.3589, 1.017, -0.4341), (-0.1203, 1.013, 0.0007785), (0.4791, 0.1544, -0.2793), (-0.003937, -1.199, -0.1841), (0.04903, 0.8608, -0.06052), (-0.4723, -1.136, -0.5141), (0.01766, -2.743, -0.2939), (-0.6393, -0.7177, 0.2656), (0.2166, 0.4506, -0.1768), (0.07158, 2.462, -0.4122), (-0.1705, 1.315, -0.9125), (-0.01553, 2.207, -0.356), (-0.04376, -3.222, -0.5708), (0.1808, -1.193, -0.7381), (0.1668, 0.3861, -0.2154), (0.01774, 0.3821, -0.1588), (-0.2315, 0.03091, -0.7968), (-0.3722, 1.296, -0.6036), (0.1312, -1.307, -0.2265), (0.1529, -0.6287, -0.5199), (0.557, -0.1589, 0.02107), (0.0009919, 1.074, -0.2157), (-0.006874, -2.576, -0.3099), (0.2546, -1.524, 0.2608), (-0.3994, 1.302, -0.4064), (-0.3862, 1.217, -0.1507), (0.0894, -2.979, -0.3372), (0.0009771, -1.315, -0.1783), (0.08502, 2.684, -0.3114), (-0.8209, 0.786, -0.06128), (-0.01215, 0.6224, 0.1382), (-0.1229, 2.343, -0.2923), (0.001566, -1.252, -0.1969), (-0.01784, -3.131, -0.3918), (0.06352, 1.894, -0.3802), (0.1164, 1.0, -0.8525), (-0.5022, -1.39, -0.542), (-0.2821, -2.438, -0.04409), (-0.01054, -0.8845, -0.1422), (0.01529, 0.4334, 0.09582), (-0.2587, 0.798, 0.05551), (0.2101, -0.2804, 0.3105), (-0.08178, 1.157, -0.2248), (0.03795, -1.525, -0.3989), (0.3487, -3.078, -0.1553), (0.175, -1.182, -0.03805), (-0.4499, 0.9121, 0.1107), (-0.06279, 0.456, -0.1256), (0.01332, 2.554, -0.3411), (-0.114, 0.283, -0.3125), (0.02956, 0.409, 0.07252), (-0.34, 1.156, -0.1243), (-0.4958, -2.188, -0.3064), (-0.2574, 0.6211, -0.9516), (-0.2237, -0.7254, -0.3547), (0.04106, 0.2878, -0.3231), (0.01551, 1.265, -0.2888), (0.3923, 1.133, -0.4615), (0.01978, 0.2166, -0.1604), (-0.1577, 1.872, -0.3394), (-0.1187, 0.5367, -0.3813), (-0.00587, -2.485, -0.2363), (0.5909, -1.939, -0.2655), (0.2713, 1.829, -0.4688), (-0.2001, -2.569, -0.1336), (0.564, -0.4692, 0.4645), (-0.1291, -1.005, -0.05394), (0.1426, -2.279, -0.122), (-0.02365, -2.111, 0.146), (0.03252, 0.1748, -0.1271), (-0.01078, -0.4221, -0.1759), (0.03864, -2.507, -0.271), (0.01009, 2.574, -0.3439), (-0.0915, -2.195, -0.2561), (0.493, -1.886, -0.2641), (0.02195, -0.7287, -0.2117), (-0.07197, -0.7007, -0.261), (-0.09045, -0.2086, -0.3038), (0.003604, 0.9658, -0.02073), (-0.5113, 1.222, 0.07511), (0.01184, -2.954, -0.3785), (0.04037, 0.4028, -0.09098), (-0.285, -1.88, -0.173), (0.118, -1.05, -0.5436), (0.1131, -2.529, -0.02978), (0.06664, -1.113, 0.4239), (-0.0636, -0.5299, -0.4566), (0.04863, -1.483, -0.3857), (0.1676, -0.9857, -0.7479), (0.07587, -2.891, -0.4012), (0.2389, -0.9384, -0.5408), (0.09955, -1.61, -0.1832), (-0.0578, -2.383, -0.4277), (0.3085, -0.2013, -0.2766), (-0.2339, -1.751, -0.4699), (0.01429, -2.671, -0.3111), (0.01322, -0.1308, -0.3283), (-0.5313, 0.3842, -0.4139), (0.2236, 0.8692, -0.8733), (-0.07173, 1.131, -0.9278), (0.1337, 1.874, -0.4055), (0.0093, -1.481, -0.2117), (-0.285, 1.447, 0.04261), (0.1389, 1.981, 0.07548), (-0.0325, -1.415, 0.0379), (-0.1126, 0.5669, 0.4355), (0.3349, -2.474, -0.275), (-0.1428, -0.3187, -0.3803), (0.1295, 0.3614, -0.2826), (-0.4503, -1.089, -0.2512), (0.03582, 0.5258, -0.3867), (-0.3309, -1.176, 0.3441), (-0.02102, -0.4474, -0.02195), (0.4478, 0.3323, 0.1521), (-0.01673, -2.574, -0.3047), (-0.05301, -1.096, -0.5171), (0.5146, -0.7452, -0.4471), (0.1343, -2.758, -0.4648), (-0.09034, -3.288, -0.6947), (0.4659, -1.734, -0.2296), (0.2247, -1.83, -0.7331), (-0.1897, 0.009016, -0.4111), (-0.1506, -3.037, -0.06244), (0.05199, 0.3681, -0.05573), (0.3042, -3.174, -0.494), (0.2056, -0.3458, -0.02177), (0.3587, -2.568, -0.6696), (0.2414, -2.153, -0.3735), (0.02253, 0.07329, -0.2414), (-0.06155, -0.2777, 0.6198), (-0.7839, 0.3468, 0.5052), (0.03359, -1.698, -0.01173), (0.3797, -0.1548, 0.3462), (0.02165, -2.8, -0.403), (-0.1566, 0.5134, -0.3054), (0.1678, 2.803, -0.5099), (-0.07801, 1.224, -1.074), (-0.01822, -0.2333, -0.4249), (0.2358, 2.182, -0.4468), (0.003394, 0.3087, -0.1035), (-0.2982, -1.137, -0.412), (0.007258, -1.792, -0.1946), (0.0318, -2.231, -0.1227), (0.1468, 1.535, 0.1252), (-0.03564, -0.3764, -0.3902), (0.17, -1.085, -0.1403), (-0.2294, -3.248, -0.4172), (0.1709, -0.04113, -0.3861), (0.3, -2.579, -0.523), (-0.0654, -1.465, -0.3494), (-0.4771, 1.221, -0.3062), (-0.1221, 2.037, -0.498), (-0.01482, -0.5948, -0.5709), (-0.4133, 1.98, -0.5728), (0.641, -0.8544, 0.2232), (-0.02695, 0.1472, -0.3115), (-0.9302, -0.6227, -0.05563), (-0.1096, 1.344, 0.2844), (0.08806, -3.331, -0.4393), (-0.03812, -1.124, -0.3183), (-0.6288, 1.007, 0.01413), (0.2788, -0.869, 0.1447), (-0.4145, -2.817, -0.4977), (-0.3955, 0.2441, -0.588), (0.2793, -1.861, -0.5188), (-0.3249, 1.497, -0.1229), (-0.001353, 0.5064, -0.1092), (0.08143, 2.216, -0.2179), (0.077, -1.355, 0.2923), (-0.5124, 1.048, -0.1488), (-0.1223, 2.491, -0.2905), (6.887e-05, -2.838, -0.3403), (-0.00752, 2.33, -0.3744), (-0.1554, -2.305, -0.4623), (-0.7213, 0.9432, -0.04648), (0.05714, 0.07972, -0.1709), (0.02019, -2.761, -0.4047), (-0.1015, -3.082, 0.007752), (0.05882, -1.233, -0.4006), (-0.4703, 0.8117, -0.8281), (0.1113, -0.6883, -0.3081), (-0.009988, -3.314, -0.6647), (-0.1281, 2.594, -0.7586), (-0.2737, 1.269, -0.1226), (0.2964, -3.362, -0.5142), (0.06128, -2.777, -0.587), (-0.2294, -1.983, 0.1772), (0.09807, -2.437, -0.4951), (-0.02933, -0.8448, -0.2355), (-0.05326, -1.726, -0.02117), (-0.163, 0.2461, -0.2319), (-0.001418, 2.579, -0.3741), (-0.343, 2.18, -0.3422), (-0.06579, 2.218, -0.3823), (0.02538, -2.807, -0.7973), (-0.2492, 2.031, -0.6436), (0.04465, -0.09686, -0.2447), (-0.4269, -0.2279, -0.5573), (0.1293, 1.865, -0.4037), (-0.3075, -1.087, 0.456), (-0.1028, -0.7263, -0.1467), (0.2433, -0.3393, 0.01431), (0.09281, -1.256, 0.05427), (-0.1459, -1.631, -0.5818), (0.1912, -0.8301, -0.1223), (0.1753, 1.066, 0.05755), (-0.3994, 1.124, -0.3009), (0.2301, 1.054, 0.01827), (-0.2376, 0.4287, -0.09009), (-0.1329, 1.944, -0.4867), (0.2737, -1.422, -0.4541), (-0.3178, -0.7974, 0.006452), (0.01169, 0.2599, -0.157), (0.09939, -0.9721, 0.4194), (-0.1347, -0.9443, -0.3994), (-0.7071, 0.8647, 0.02246), (-0.003146, 1.18, 0.3953), (0.2324, 1.205, 0.3174), (0.08557, 2.89, -0.06175), (-0.477, -2.072, -0.3351), (0.1108, 0.8491, 0.04343), (-0.09226, 0.543, -0.04125), (0.1015, -1.099, 0.1592), (0.4129, -1.008, -0.1653), (-0.4915, -0.1758, -0.574), (0.004763, 0.5102, 0.3149), (0.09442, 1.25, 0.3351), (0.4456, -2.519, -0.06396), (0.2906, 0.09958, -0.3847), (-0.09765, 0.4831, 0.07315), (0.23, 0.6091, 0.3777), (0.1896, -2.148, -0.4487), (0.01861, -1.03, -0.241), (-0.42, -2.826, -0.2503), (0.4187, -0.7438, 0.6024), (0.04283, -0.1391, -0.4988), (-0.6498, -1.985, -0.3825), (0.1407, 0.2543, -0.1368), (0.0313, -0.08217, -0.2841), (0.0245, -0.4626, -0.1827), (-0.8427, -0.09823, -0.5985), (0.0231, -3.035, -0.3633), (-0.02546, 0.07826, -0.2888), (0.4588, -0.7569, -0.05264), (0.297, -0.6843, -0.06293), (-0.1557, -0.4304, -0.3111), (0.1005, -0.02815, -0.3243), (-0.3565, 0.9699, 0.06788), (-0.264, -0.7613, -0.454), (0.0118, 0.4617, -0.1085), (-0.1107, 1.228, -0.1307), (0.08853, 1.323, -0.2773), (-0.21, -1.085, 0.3081), (-0.6643, -0.343, 0.48), (-0.4036, 2.011, -0.6197), (0.4677, 1.035, -0.09991), (-0.06582, -0.5012, 0.1745), (0.02226, -0.1235, -0.2499), (-0.3172, 0.9234, 0.439), (-0.06684, -1.706, -0.1479), (-0.07827, -2.559, -0.347), (0.122, -1.241, 0.04718), (-0.2894, -1.724, 0.06782), (-0.0443, -0.7812, -0.2836), (0.01997, -3.088, -0.3985), (-0.07107, 2.001, -0.2603), (-0.005709, -1.588, -0.2508), (0.08667, -2.104, -0.7276), (0.06047, -2.428, -0.227), (0.07093, -2.251, -0.3208), (-0.5666, 1.056, -0.174), (-0.4102, 0.7603, -0.4513), (0.03493, 1.906, -0.338), (-0.01193, -2.831, -0.3397), (-0.002733, 2.091, -0.3094), (-0.1206, 2.177, 0.1408), (0.2305, 2.479, -0.4598), (0.1072, 1.567, -0.9445), (-0.2101, -0.7367, -0.1842), (0.4314, 0.4172, 0.3289), (-0.4481, -1.019, -0.4011), (0.07095, -2.09, -0.06047), (0.1792, 0.5681, 0.3474), (-0.5645, -1.034, -0.2385), (0.2933, 0.09999, -0.1071), (0.4524, -0.8473, -0.2059), (0.108, -1.211, -0.1126), (0.4672, 1.873, -0.6538), (0.01675, -2.611, 0.02058), (-0.849, 0.02549, 0.3738), (0.09415, -3.109, -0.5611), (-0.1467, -2.969, -0.1561), (0.2044, 1.0, -0.2775), (-0.4138, -1.744, -0.5415), (-0.4473, -2.524, -0.3625), (-0.02547, -2.041, -0.7904), (-0.2744, 0.7087, -0.2749), (-0.2105, -1.599, -0.2349), (-0.1969, -0.3709, -0.5059), (-0.2021, 2.293, -0.4507), (-0.2761, -0.7223, -0.2255), (-0.006076, 2.524, -0.3582), (0.05464, -1.234, -0.3344), (0.127, 1.108, -0.09333), (-0.2579, -1.533, 0.07047), (0.0005869, -1.106, -0.1852), (-0.007625, -1.548, -0.2175), (-0.315, 1.195, -0.388), (0.1349, 0.1312, -0.07896), (0.08648, -1.23, -0.1027), (0.2083, -1.079, 0.3985), (0.2053, 1.108, 0.009501), (-0.06843, 0.9403, -0.3671), (0.5915, -1.127, -0.0897), (-0.344, -1.913, -0.768), (0.3713, -1.676, -0.3669), (0.2576, -1.904, -0.5652), (0.2577, 1.499, -0.2158), (0.1711, -1.313, 0.03585), (-0.0719, -0.5197, -0.3476), (0.02829, -3.088, -0.2495), (0.1269, -0.4198, -0.01103), (-0.0181, 0.1191, -0.3386), (-0.2357, 2.58, -0.3689), (0.2319, -2.114, -0.2584), (0.01907, 1.357, -0.1957), (-0.021, -0.1827, -0.3163), (0.003608, -0.418, -0.1454), (-0.1249, 2.075, -0.6435), (-0.03386, -1.783, -0.04891), (-0.1752, 1.472, -0.47), (0.3226, -2.584, 0.04448), (0.3206, -0.9334, -0.1017), (0.1024, 1.547, -0.7296), (-0.08686, 1.392, 0.02546), (-0.02125, -0.8911, -0.2983), (0.001226, 1.071, -0.26), (-0.4415, -0.4026, -0.5246), (0.06531, -3.107, -0.7814), (0.3051, 1.143, -0.1134), (-0.03469, 0.3135, -0.09804), (0.258, -0.9527, -0.3263), (-0.2002, -1.997, 0.1189), (0.03692, 2.297, -0.2191), (-0.3284, 1.211, 0.2523), (0.04985, 2.787, -0.1882), (0.4542, 0.05377, -0.008056), (0.2262, -1.184, -0.4332), (0.01147, -1.702, -0.01113), (-0.627, -0.9595, 0.5004), (-0.6554, -0.3607, 0.4439), (0.4188, -2.659, -0.1264), (-0.124, 1.718, -0.3545), (-0.2781, -0.4435, -0.5467), (0.004892, 2.422, -0.2597), (0.1223, 1.211, 0.1817), (-0.0004464, -1.141, -0.1911), (0.1297, -2.235, 0.03194), (0.09914, 0.3593, -0.05215), (0.04538, 2.543, -0.3434), (-0.6843, -0.7192, -0.5889), (0.0544, -2.193, -0.1811), (0.05125, -1.493, 0.2184), (0.2193, 1.085, -0.1001), (0.1225, -0.9273, -0.411), (-0.1013, -1.792, -0.5765), (-0.1583, 2.278, -0.3946), (0.01829, -0.8099, -0.223), (0.07662, 0.2028, -0.1388), (0.1237, -0.06391, -0.3367), (-0.1085, 2.416, -0.2357), (-0.6544, 0.9482, -0.09664), (-0.1894, -0.5878, 0.08434), (-0.8393, -1.336, -0.07875), (0.3539, -2.911, -0.5005), (-0.05567, -0.2799, -0.4354), (-0.07319, 2.221, -0.8421), (0.07028, 0.4219, -0.353), (0.2308, 2.441, -0.1262), (0.242, 1.21, -0.1058), (0.1984, -0.2393, -0.4119), (-0.1516, -1.545, 0.3976), (0.1965, -0.08201, -0.4002), (-0.2636, -0.443, -0.2849), (0.1068, -1.313, -0.3089), (-0.06608, 0.9332, -1.118), (0.2129, -1.533, -0.1909), (0.06318, -2.922, -0.416), (-0.1421, -1.176, -0.7189), (-0.7518, -0.7186, -0.4288), (-0.1501, -1.395, -0.07741), (0.1647, 1.166, -0.4649), (-0.0005701, 0.4567, -0.1089), (0.002398, -3.145, -0.4114), (-0.01575, -2.334, -0.428), (-0.0489, 1.779, -0.4723), (0.1842, -3.113, -0.159), (0.09974, 0.9752, 0.1442), (0.6071, 0.1719, 0.08382), (-0.3165, -2.554, -0.2826), (-0.5776, -0.9105, 0.5866), (0.1763, 0.4059, -0.1748), (-0.2613, 1.34, -0.04076), (0.01187, 1.127, -0.07347), (0.2602, -1.763, -0.2071), (-0.02227, -0.2391, -0.2835), (0.08612, -0.3018, -0.3002), (0.09371, 1.587, -0.9839), (-0.03651, -1.072, -0.7779), (-0.04396, -2.492, -0.3207), (0.4836, 0.1676, 0.1887), (-0.01445, 1.112, -0.1471), (-0.2346, 0.8375, -0.9379), (-0.0008402, 0.7385, -0.1118), (0.008005, 1.549, -0.2802), (0.2461, -1.047, -0.1434), (0.2916, -2.161, 0.2404), (-0.3885, 1.364, -0.1322), (-0.3927, 1.201, 0.157), (0.06535, -0.5586, -0.2492), (0.1893, 0.2356, 0.8301), (0.2491, -3.331, -0.3074), (-0.05642, 2.226, -0.2587), (0.1525, 1.795, 0.1124), (-0.1182, 0.5643, -0.0891), (0.01849, 0.1555, -0.1402), (0.02565, 2.223, -0.3204), (-0.2582, 2.096, -0.2134), (0.01232, -0.3053, -0.2568), (0.1404, -3.116, -0.3203), (0.2842, -1.253, 0.12), (0.3537, -0.9484, -0.3219), (-0.004984, -1.68, -0.08241), (0.03735, -1.275, -0.1495), (-0.06325, -0.5142, -0.3377), (0.3884, 1.675, -0.4671), (-0.1345, 0.5637, -0.4968), (-0.1743, -2.819, -0.4999), (0.5049, -1.561, -0.5548), (0.126, -2.322, -0.5022), (0.2093, 0.7196, -0.1357), (0.3532, 0.8081, -0.3026), (-0.0559, 2.641, -0.4077), (-0.4703, -0.6355, -0.3971), (-0.2393, -0.3774, -0.3245), (-0.008187, 1.517, -0.2892), (0.03738, 2.434, -0.3273), (0.2329, 1.028, 0.06392), (0.03152, -1.787, -0.154), (-0.1156, -1.905, -0.4064), (0.1736, 2.765, -0.2285), (0.05257, -2.436, -0.4109), (-0.02148, -1.259, 0.1584), (0.326, 1.572, -0.7387), (-0.168, -3.312, -0.5497), (-0.9475, -0.1477, -0.5074), (-0.001779, -2.431, -0.5168), (-0.4892, -0.1413, 0.2731), (-0.1944, -2.45, -0.6738), (0.1501, 1.734, -0.2632), (-0.8616, -0.5722, 0.03099), (0.08479, 1.112, -0.4267), (0.1117, 1.181, -0.09566), (-0.3012, 1.916, -0.09717), (-0.2551, 1.641, -0.2895), (0.005664, 0.7176, -0.2298), (-0.1671, 1.246, 0.01791), (-0.04811, 0.05254, -0.3222), (-0.5504, -1.9, -0.06533), (-0.416, -0.3032, 0.6258), (-0.2443, 1.412, -0.8105), (0.001429, -2.687, -0.3495), (-0.005021, -1.499, -0.2528), (0.01035, 0.9922, 0.3788), (-0.4573, 0.6882, 0.1778), (0.04918, 0.6265, 0.1151), (-0.1765, 2.689, -0.6701), (0.3681, -1.048, 0.02526), (-0.04864, -1.138, -0.7375), (0.3045, -0.1677, -0.2896), (0.0201, -0.2612, -0.3092), (-0.1223, -2.834, 0.01946), (-0.001196, 1.982, -0.289), (0.2543, 1.978, -0.7168), (0.04853, -2.445, -0.4943), (0.2891, -1.954, -0.3347), (0.3625, 0.5143, 0.2027), (0.1565, -3.278, -0.7387), (0.02971, 0.1491, -0.7379), (0.142, -2.063, -0.4218), (-0.153, 0.1156, 0.7886), (0.02477, -1.488, -0.299), (-0.1285, -3.222, -0.4241), (-0.3612, 0.1709, -0.2467), (0.4162, 1.241, -0.2303), (0.323, -2.502, -0.5637), (0.1767, 3.08, -0.1987), (-0.07555, -0.7934, -0.2579), (0.2636, -2.958, -0.6921), (0.1466, 1.957, -0.3066), (-0.05237, -1.545, -0.1716), (0.4275, -1.901, 0.2249), (0.375, 0.06458, 0.4202), (-0.04661, 0.4179, -0.03845), (-0.04382, 1.595, -0.1106), (-0.0003245, -0.5548, -0.2518), (0.1835, -0.3117, -0.3305), (0.2537, 1.974, -0.6347), (-0.2972, -1.169, 0.2029), (0.7722, -0.9396, -0.05814), (-0.6387, -0.6076, 0.4812), (0.05489, 0.1686, -0.1064), (-0.6525, -1.029, -0.3405), (-0.1416, -2.672, -0.4054), (0.05146, 0.2228, -0.1731), (0.01052, -0.06561, 0.5448), (-0.1485, 1.392, -0.6472), (0.02279, 1.061, -0.1752), (0.02352, 1.554, -0.06943), (-0.06026, 0.7893, -0.1367), (-0.4669, 0.2725, 0.7746), (-0.01704, 0.3486, -0.2425), (-0.2408, -1.04, -0.5397), (-0.39, 0.02549, -0.7994), (0.06192, 0.3012, -0.2601), (-0.1472, -2.765, -0.2916), (-0.2916, -2.972, -0.0806), (0.1471, -1.833, -0.3774), (0.1902, -2.352, -0.1393), (0.003464, -0.125, -0.2123), (-0.3657, 1.177, 0.1172), (0.0411, 2.349, -0.1282), (-0.2186, 1.952, -0.178), (0.2696, -1.072, 0.2672), (-0.5096, 0.3634, 0.7417), (-0.002634, 0.07307, -0.2579), (0.01458, -1.479, -0.2209), (0.05184, -1.393, -0.1354), (0.05506, -0.1185, -0.369), (0.02575, -3.104, -0.4176), (0.1205, 0.6195, 0.3428), (0.003734, 2.207, -0.3316), (0.2544, 1.077, 0.1083), (-0.2187, -1.429, -0.4396), (-0.1665, 0.7141, 0.125), (0.006033, 0.5308, 0.03978), (0.306, -2.893, -0.07733), (-0.01903, -2.254, -0.2223), (-0.06524, 1.276, -0.2726), (-0.5816, -0.621, 0.05055), (-0.008405, 1.619, 0.07164), (0.004303, 0.2106, -0.1228), (0.09649, -2.739, -0.2505), (0.2376, 0.5886, 0.2976), (0.05774, -0.306, -0.3387), (-0.01302, -1.33, -0.2302), (0.2076, 0.6937, -0.2202), (-0.7523, -1.356, 0.3334), (0.05358, -2.384, -0.4023), (0.08199, -0.4093, -0.062), (0.197, -0.0869, -0.4531), (-0.4312, 1.823, -0.6002), (-0.06216, -1.132, 0.1516), (-0.08378, 2.628, -0.09853), (0.006507, 2.524, -0.5694), (-0.001738, -0.5776, -0.1469), (0.4264, -0.2933, -0.1424), (-0.2016, 1.378, -0.3488), (0.01208, 0.09626, -0.2325), (0.1668, -0.3695, -0.04258), (-0.124, 1.965, -0.5681), (0.3395, -0.9908, -0.5293), (-0.03096, -1.235, -0.4072), (0.3848, 0.7525, 0.2323), (-0.6443, -0.1895, 0.6055), (0.3147, 0.5829, -0.0941), (0.02092, 2.063, -0.3163), (-0.1637, 1.245, -0.1449), (-0.0531, 2.354, -0.3404), (0.005077, 1.109, -0.3442), (0.2862, -2.141, -0.428), (0.2263, 1.808, -0.5561), (0.3006, -0.5079, 0.1795), (0.09815, 1.036, -0.1741), (0.08405, -2.601, -0.6397), (0.1957, -0.5906, -0.4686), (0.49, 1.828, -0.6236), (-0.1036, 2.626, -0.2743), (0.01723, 1.148, -0.06221), (-0.1862, -2.948, -0.2348), (0.005921, -1.064, 0.2707), (0.3916, -0.8373, -0.5261), (-0.2851, 0.5171, 0.07838), (-0.03063, 0.5756, -0.09766), (-0.2685, -1.108, 0.2056), (-0.09221, 0.2675, -0.2054), (0.1417, 1.079, -0.4191), (-0.2059, -0.9329, -0.1081), (0.05549, -2.207, -0.5924), (-0.1242, 1.111, -0.3291), (-0.0929, -1.084, -0.5155), (0.3227, -0.1297, -0.1921), (0.08539, 2.902, -0.1745), (0.1886, -1.09, -0.4754), (0.03854, 2.217, -0.309), (0.3605, -2.724, -0.3323), (0.2356, 0.5658, -0.256), (0.3678, 1.923, -0.2018), (0.01742, -0.2538, -0.2648), (0.005235, 2.494, -0.3749), (-0.151, 1.954, -0.3361), (0.007215, -0.5367, -0.2079), (0.01352, -2.241, -0.256), (0.000476, -0.9643, -0.4177), (-0.03253, -1.807, -0.6661), (-0.5903, 0.000984, 0.2255), (-0.2707, -0.6775, -0.4204), (0.4023, 0.6608, 0.5704), (0.1619, 1.188, -0.05672), (-0.02896, 2.342, -0.5182), (0.1229, -1.638, -0.4358), (-0.00617, -3.142, -0.41), (-0.2148, 2.563, -0.2381), (-0.01673, -3.256, -0.6951), (0.006865, -2.145, -0.2598), (-0.004138, -1.524, -0.2492), (-0.01931, -2.695, -0.35), (-0.3669, -2.679, -0.418), (0.123, -0.4746, 0.1234), (-0.3889, 0.5186, -0.3627), (-0.03406, 0.459, -0.08013), (-0.2139, 0.4183, -0.221), (0.1881, 0.7033, 0.1243), (-0.03485, 2.482, -0.362), (-0.3159, -1.893, -0.4083), (-0.5639, 0.8924, -0.4273), (0.07993, 1.989, -0.3103), (0.03983, -1.083, -0.6556), (-0.4877, -1.19, -0.134), (0.0193, 2.586, -0.2809), (-0.01011, -1.303, -0.2102), (0.1726, 1.477, -0.3498), (-1.049, -0.1249, -0.5311), (0.4322, -2.394, -0.5521), (0.04663, -2.219, -0.274), (-0.1032, -0.9703, -0.1135), (-0.05432, -0.9167, 0.578), (0.1992, -0.9479, -0.368), (0.006444, -1.51, -0.06207), (0.4169, 1.766, -0.2351), (0.06565, -2.939, -0.5279), (0.4388, -0.1177, 0.1678), (0.2179, -3.294, -0.4957), (-0.0007829, 0.5482, -0.1984), (-0.2948, 2.099, -0.462), (0.005917, 0.9341, -0.1317), (0.3882, -0.4905, 0.3698), (0.1191, -2.791, -0.303), (0.1048, -1.764, 0.003357), (-0.02835, -2.344, -0.4215), (0.5081, 1.549, -0.4674), (0.2458, -3.016, -0.1233), (-0.1153, 2.244, -0.3694), (-0.01407, -2.083, -0.1851), (-0.02229, 1.046, -0.1621), (-0.146, 2.314, -0.2839), (0.1643, 0.2322, -0.4373), (0.1476, -1.269, 0.08143), (0.009117, 2.1, -0.3422), (0.007854, 2.561, -0.3654), (0.1124, -2.244, -0.5218), (0.02828, -0.09807, -0.3244), (-0.01203, -0.6849, 0.3792), (0.05564, 1.177, 0.09999), (0.343, 1.826, -0.2646), (0.1589, 1.139, -0.2233), (0.011, 2.546, -0.3304), (0.08996, 2.526, -0.4472), (-0.09301, -2.487, -0.3091), (0.05329, -2.729, -0.4639), (-0.1287, 0.04648, 0.8998), (0.1862, 1.197, -0.2203), (-0.4322, -0.5189, -0.484), (0.07787, -2.568, -0.3893), (-0.4944, -1.555, 0.3369), (0.3681, 2.001, -0.5163), (0.1124, 0.8771, -0.2253), (-0.01832, 2.16, -0.3544), (-0.4626, 1.261, -0.4795), (-0.425, 0.2562, -0.5055), (0.291, -0.7346, -0.5992), (-0.3052, -1.968, 0.216), (-0.5316, 1.336, -0.5069), (-0.1708, -1.046, 0.07271), (-0.131, -2.897, -0.2648), (-0.008788, -3.063, -0.3859), (-0.01952, -2.57, -0.3877), (0.0857, -3.537, -0.6504), (0.06312, -1.088, 0.501), (0.01552, 0.2354, -0.1052), (0.3118, 0.2803, -0.04854), (-0.4808, -0.4515, -0.02678), (0.0959, -2.414, -0.7066), (-0.2768, -0.813, 0.04357), (0.0002965, -2.795, -0.3689), (0.08645, -2.904, -0.6333), (-0.4045, -0.7377, 0.05282), (0.4819, 1.165, -0.4352), (0.2089, -3.059, -0.6027), (0.4697, 1.187, -0.582), (-0.1225, 1.625, -0.4679), (-2.113e-05, 1.673, -0.2746), (-0.6686, -0.2274, -0.2553), (0.08611, 0.5981, -0.1728), (-0.3107, -0.7672, -0.2818), (-0.09496, -1.762, -0.1348), (-0.2449, -0.8701, 0.2049), (-0.2727, -0.506, -0.3535), (-0.1995, -2.422, -0.5152), (0.02782, -0.7074, -0.1974), (0.01147, -2.928, -0.3846), (0.01476, -1.337, -0.1269), (-0.02469, -1.084, -0.2029), (0.3879, -0.8157, -0.3331), (-0.3256, -2.616, -0.761), (0.3503, 0.2551, -0.3131), (-0.07744, -2.532, -0.3297), (0.2053, 0.9962, -0.4637), (-0.1491, 0.8255, -0.0811), (-0.1608, 1.327, -0.6277), (0.3315, 1.068, -0.1432), (-0.04549, 1.202, -0.03735), (-0.08503, -3.459, -0.1335), (-0.1746, 0.4505, -0.241), (-0.1133, -0.9392, -0.1208), (0.05041, 1.052, -0.3231), (-0.6395, -1.0, -0.375), (-0.01789, -1.32, -0.7719), (-0.1127, 1.443, -0.8482), (0.1101, 1.083, -0.1265), (0.1863, 1.72, -0.07424), (0.1131, -1.816, -0.06856), (0.2942, 1.022, 0.1997), (-0.05665, 1.342, 0.3119), (0.5355, -1.299, -0.07118), (0.2946, 2.166, -0.162), (-0.04581, 0.9597, 0.3648), (0.272, -2.558, -0.2422), (0.07127, 0.4046, -0.1114), (0.4346, -0.384, 0.5953), (0.005092, -1.992, -0.1509), (-0.0792, -3.328, -0.7097), (0.2536, 0.2056, -0.06958), (-0.2361, 1.389, -0.2962), (-0.3511, 1.351, -0.773), (0.2632, -1.622, -0.2083), (-0.03259, -2.449, -0.364), (0.07686, -0.3177, -0.2244), (0.08109, -0.2838, -0.451), (0.1016, 1.548, -0.3753), (0.003126, 0.9345, -0.2273), (-0.2391, 2.721, -0.4531), (-0.3038, 2.121, 0.005693), (-0.6357, -1.114, 0.08045), (0.07056, -0.5062, -0.2379), (0.001784, -1.413, -0.2084), (0.1366, -0.8673, 0.6489), (-0.07148, -1.381, -0.6964), (0.003375, 0.2983, -0.2826), (-0.003049, -1.109, -0.1948), (-0.9451, -0.6577, -0.4216), (-0.3439, -0.9845, -0.4854), (0.3015, 1.492, -0.5496), (-0.6057, -1.105, 0.144), (0.4809, -0.6247, -0.1662), (-0.3858, -1.231, 0.5488), (0.2405, -3.388, -0.2287), (-0.01859, -1.504, -0.2217), (0.1714, -1.721, -0.6031), (-0.0436, 1.275, -0.08477), (-0.02809, 2.543, -0.3235), (-0.1768, 0.01495, -0.4935), (-0.0008123, 1.509, -0.2785), (-0.1798, -0.5854, -0.5267), (0.3606, 0.3089, -0.6564), (-0.6259, -1.4, -0.4099), (0.1097, 1.203, -0.2599), (-0.111, -0.7097, -0.3203), (-0.003453, -2.504, -0.3575), (0.02589, -0.4471, -0.3175), (-0.009249, 2.448, -0.6122), (-0.01969, -2.561, -0.4268), (-0.002874, -1.401, 0.2358), (-0.1272, -0.7917, -0.5407), (-0.02558, 1.145, -0.3046), (-0.1201, -2.277, -0.3622), (-0.1569, -2.502, -0.3025), (0.08399, 2.05, -0.1588), (0.2113, 0.2338, -0.4458), (-0.1476, -0.3195, -0.5314), (-0.3159, 1.381, -0.5775), (0.1171, -0.3806, 0.04926), (-0.07776, -1.415, -0.2565), (-0.1951, 0.7269, -0.4228), (-0.2134, 2.362, -0.6791), (-0.3576, -0.4878, -0.5868), (0.1563, 0.1427, -0.1424), (-0.2588, -0.1496, -0.4371), (0.0443, -0.2993, -0.3315), (-0.3724, 0.515, 0.3104), (0.2522, 0.417, -0.2438), (0.0122, -1.127, -0.5227), (0.008888, 2.196, -0.4241), (-0.00351, 0.6905, -0.962), (0.1376, -1.465, -0.3399), (0.03518, -0.2219, -0.3972), (0.2828, -2.669, -0.4361), (-0.0202, -0.7259, -0.4149), (0.05404, -2.402, -0.09553), (0.1218, 1.628, -0.3147), (0.3623, -1.828, -0.6427), (-0.5673, -1.083, 0.08407), (-0.2125, -0.2734, -0.4556), (-0.1739, -3.029, -0.1624), (-0.2279, 1.275, 0.02567), (0.4168, -2.556, -0.3226), (0.01631, -2.306, -0.3338), (-0.2096, -2.807, -0.06285), (0.2268, -0.3272, 0.2937), (-0.9993, 0.2745, -0.2548), (-0.2081, 2.265, -0.3419), (-0.3044, -3.201, -0.6249), (0.09649, 0.3808, -0.6276), (0.257, 2.509, -0.07397), (-0.2609, -0.995, -0.07341), (-7.005e-05, -0.9518, -0.2524), (0.1033, -1.217, -0.378), (-0.1569, 1.622, -0.7535), (-0.04711, 1.373, -0.3135), (0.1239, 1.285, -0.06194), (-0.3281, -0.4835, -0.591), (0.09608, 2.301, -0.3873), (0.07156, -2.59, -0.3518), (-0.02824, 2.265, -0.3735), (0.2323, -0.6177, 0.0841), (-0.2393, -3.029, -0.2434), (-0.1467, 1.188, -0.2135), (-0.4167, -2.114, -0.7492), (-0.9391, -0.8352, -0.2527), (-0.0001198, -2.599, -0.3596), (0.3699, -0.08, 0.1356), (-0.00699, 0.9192, -0.1746), (-0.1466, -0.4917, -0.2815), (0.1584, -0.7341, -0.1632), (0.002953, -2.674, -0.5875), (0.0002354, 0.7051, -0.1128), (0.2031, 0.6367, 0.6181), (-0.2466, 1.365, 0.08986), (0.03626, -0.07709, -0.2602), (-0.2779, 1.991, -0.3997), (0.13, -0.6484, 0.5171), (-0.04873, 2.208, -0.3343), (-0.3623, 0.5092, -0.3166), (0.07396, 2.169, -0.3509), (-0.3014, -2.558, -0.588), (0.05615, 1.979, -0.2849), (0.2704, -0.3286, -0.1595), (0.008176, 2.22, -0.2743), (-0.02867, 1.149, -0.1627), (0.1518, -2.938, -0.1454), (-0.01073, -1.206, -0.2069), (-0.08239, 1.506, -0.4609), (0.02452, 1.227, -0.2628), (-0.06272, 2.113, -0.3838), (-0.1279, -0.6362, -0.287), (-0.3666, -0.6429, -0.3129), (0.1491, 0.02629, 0.7308), (-0.2236, 0.4739, -0.3049), (-0.951, -0.04028, -0.4267), (-0.7066, -0.04232, 0.5876), (0.03221, -2.54, -0.1933), (0.03253, -2.626, -0.3619), (0.4113, -2.435, -0.6048), (-0.009804, 1.193, -0.1337), (-0.03756, -1.217, -0.2608), (0.1792, -2.738, 0.09703), (-0.5917, 1.204, -0.3651), (0.07202, 0.1377, -0.1114), (0.01642, 0.1113, -0.1678), (0.2214, -0.4749, -0.4353), (-0.2517, -0.5102, 0.5025), (0.2375, -3.172, -0.6088), (0.3396, -1.38, -0.2227), (0.1333, 2.765, -0.2403), (0.07499, -1.565, -0.41), (-0.1596, -2.439, -0.1005), (-0.1093, -3.452, -0.2455), (0.132, 0.01873, -0.4195), (0.1502, 2.479, -0.5448), (-0.07715, 0.09766, -0.7246), (-0.1011, 1.085, -0.3858), (-0.3415, 1.303, 0.1748), (-0.4179, -0.6485, -0.3391), (-0.4319, -1.089, 0.1949), (-0.07551, -0.8964, -0.2459), (-0.4414, 1.937, -0.466), (0.034, -0.9151, -0.06226), (-0.04426, 1.1, -0.2332), (-0.0391, -0.05346, -0.3335), (0.08774, -0.5168, -0.2259), (-0.01139, 0.1319, -0.2095), (0.3883, 0.5469, -0.2838), (-0.04408, 2.378, -0.3706), (0.4004, 2.063, -0.3717), (-0.3259, -0.5807, -0.4404), (-0.4855, 0.6046, 0.2095), (0.1376, 1.21, 0.0399), (-0.2651, -2.733, -0.4442), (0.0225, -2.757, -0.262), (-0.0367, -2.8, 0.08177), (-0.02991, 0.2524, -0.4966), (0.07581, -2.722, -0.6041), (-0.3499, -0.8756, -0.1762), (-0.001302, -1.303, -0.2705), (-0.2292, 0.8018, -0.06264), (0.498, 0.6969, 0.1456), (-0.01046, -0.8367, 0.873), (0.1041, -1.38, 0.1657), (0.01287, -3.003, -0.361), (0.02024, -1.3, -0.1548), (0.04364, 1.539, -0.1872), (-0.02204, 1.482, -0.0001331), (0.2664, -0.8153, -0.5426), (-0.00134, 1.313, -0.1956), (0.3875, 1.625, -0.2495), (-0.3191, -2.208, 0.07968), (0.04605, 2.249, -0.6413), (-0.1131, 2.504, -0.2408), (-0.008758, -2.76, -0.3342), (0.1297, -1.175, -0.202), (0.08356, -2.998, -0.5024), (0.3908, -0.3716, 0.1713), (0.1263, 0.9577, 0.36), (0.2734, 2.153, -0.1259), (-0.01904, 1.265, -0.5065), (-0.01528, -0.8271, -0.1825), (0.1461, 1.176, -0.2226), (-0.06252, -1.393, -0.1456), (0.1915, -1.216, 0.04512), (-0.8222, -1.237, -0.07546), (0.04805, 1.211, 0.4482), (0.3604, 0.7701, -0.5353), (0.01646, 2.598, -0.3354), (-0.09825, -2.332, -0.4179), (-0.2206, 0.09654, -0.4869), (-0.0309, 1.198, 0.06709), (0.39, 1.217, -0.08943), (-0.1263, 2.174, -0.3045), (-0.1782, 1.293, 0.2175), (-0.02627, 2.057, -0.2593), (-0.3199, 0.4725, 0.3289), (0.008635, -2.643, -0.2936), (0.2618, 2.431, -0.7187), (-0.1521, -3.128, -0.06133), (0.3619, 0.4845, -0.304), (0.126, 2.243, -0.4813), (-0.01412, -2.544, -0.3514), (-0.3956, -2.194, -0.4212), (0.2202, 1.696, -0.2342), (-0.1994, 1.265, -0.1537), (-0.721, -0.4814, 0.008844), (0.0521, -0.03581, -0.3237), (-0.03314, -2.361, -0.3285), (-0.1046, 1.333, -0.3748), (-0.2135, -2.516, 0.04065), (-0.2363, -2.772, -0.5862), (-0.8734, 0.705, 0.2445), (0.1243, 1.443, -0.1713), (-0.04558, -0.7142, -0.66), (-0.5525, 0.8868, -0.07901), (-0.09047, 0.6101, -0.2891), (-0.4327, 0.9157, -0.04047), (-0.04092, -1.751, -0.2296), (-0.2097, 0.4371, -0.09112), (-0.1254, -1.076, -0.1025), (0.08382, 0.5421, 0.5039), (-0.0769, 1.317, -0.6704), (0.03918, 0.9563, -0.2181), (0.07584, -1.933, -0.388), (-0.04673, -1.595, -0.4455), (-0.3781, -1.433, -0.4068), (0.07081, -1.24, -0.1769), (-0.1598, 1.319, 0.1992), (-0.3551, 1.259, 0.2726), (-0.05732, 1.764, -0.129), (0.07081, 1.047, -0.156), (-0.02457, 0.03627, -0.32), (0.361, -0.552, -0.3312), (-0.1406, 2.193, -0.3268), (-0.01251, -0.7516, -0.1739), (-0.1607, 0.6503, 0.5779), (0.3557, -1.825, 0.08615), (-0.07531, 1.766, -0.604), (0.02206, -2.68, -0.33), (-0.018, -1.687, 0.2456), (0.2285, -0.4081, -0.121), (0.2538, -2.196, -0.7237), (-0.04177, -1.424, -0.06405), (-0.08204, -3.248, -0.1578), (-0.372, -0.6891, -0.4025), (0.4268, -0.568, -0.5478), (-0.08124, 1.506, -0.5513), (0.1624, -1.257, -0.3825), (-0.08279, 1.521, -0.8165), (0.1547, -2.015, 0.1809), (-0.163, -0.3377, -0.2771), (-0.4048, 1.205, -0.1263), (-0.1639, 2.456, -0.4958), (-0.08154, 0.5059, -0.2772), (-0.1495, 0.2736, -0.2093), (0.02418, 1.584, -0.2529), (-0.07318, -1.271, -0.5709), (0.1211, 1.049, -0.05124), (-0.006278, 0.2843, -0.09853), (-0.5175, -1.852, -0.08153), (-0.08661, -1.087, -0.5098), (-0.1041, 1.848, 0.1256), (0.001172, 0.6078, -0.1121), (0.1116, -0.03518, -0.2866), (-0.1735, 2.678, -0.575), (-0.5753, 0.9195, 0.1901), (0.4141, -0.7456, -0.5013), (-0.001027, 2.166, -0.4808), (0.004616, 0.1971, -0.1303), (-0.2084, -1.473, 0.5401), (0.1311, -0.7553, -0.1581), (0.4467, 0.3691, 0.1634), (0.1228, -1.201, -0.2415), (-0.2717, -1.104, 0.3751), (-0.007351, -2.241, -0.3147), (0.2628, 1.821, -0.2486), (-0.004922, -3.244, -0.1704), (0.04816, 0.2131, -0.1604), (0.02505, 1.395, -0.3101), (-0.3461, 0.9507, 0.007518), (-0.3869, 1.365, -0.699), (0.0343, -0.8666, -0.3002), (0.02508, -0.7781, -0.2351), (0.4486, -2.051, 0.1171), (-0.232, 0.5601, -0.2501), (-0.1734, -3.289, -0.1045), (-0.1681, -2.419, -0.001956), (-0.2149, -0.8284, -0.2222), (0.09064, -0.7812, 0.02967), (0.1423, 0.6949, -0.1048), (0.1337, -1.513, -0.2791), (0.3881, -3.013, -0.4854), (-0.2334, -0.7364, 0.01377), (-0.2235, 1.195, -0.1477), (-0.05449, 0.5533, 0.1291), (0.03805, 1.931, -0.1819), (-0.1408, -3.141, -0.1713), (0.03477, 1.067, -0.2335), (-0.3331, -1.705, -0.261), (0.2511, -1.244, 0.05849), (0.1209, 2.776, -0.5563), (0.4361, -0.3794, -0.08206), (-0.3193, 1.678, -0.6794), (-0.3293, 0.7375, 0.7083), (-0.03359, -2.942, -0.443), (-0.04537, -2.582, -0.3794), (-0.3404, 1.251, -0.2153), (-0.6214, -1.016, -0.2282), (-0.04875, -2.728, -0.2668), (0.02796, -2.211, -0.6042), (0.3308, 2.723, -0.1942), (-0.04402, 2.172, -0.3067), (0.1244, 2.627, -0.4453), (0.1928, -1.563, -0.05698), (0.4229, -2.161, -0.1674), (-0.06124, 2.504, -0.4167), (-0.1792, -3.213, -0.6042), (-0.2727, 1.139, 0.002981), (0.08313, -0.7983, -0.5261), (0.3191, 0.3835, -0.3559), (-0.1335, 1.24, -0.9426), (-0.194, -2.964, -0.004541), (0.04942, 0.9621, -0.4149), (-0.02999, 0.6526, -0.05257), (-0.2813, -3.086, -0.7227), (0.2211, -2.467, -0.1724), (0.0549, -0.2185, -0.3293), (-0.3954, 1.701, 0.01097), (0.05137, 1.156, 0.0604), (0.1834, -0.7273, 0.1376), (-0.07703, -2.641, -0.5736), (0.5843, -2.038, -0.3026), (0.09407, -3.312, -0.4442), (-0.005832, -2.719, -0.3483), (0.03849, -1.475, -0.2867), (-0.3092, -2.045, -0.7828), (0.4077, 1.424, -0.1459), (-0.01516, -2.863, -0.3708), (-0.9384, -0.4329, 0.02778), (-0.4043, -2.908, -0.3623), (-0.7102, 0.6689, -0.2096), (-0.9258, -0.008341, -0.4439), (-0.178, -2.958, -0.5282), (0.4749, -2.381, -0.5794), (0.3701, -1.112, 0.09594), (0.1491, 1.139, 0.09487), (0.4356, -0.3635, 0.17), (-0.1574, -2.74, 0.06611), (-0.09889, 1.193, -0.006149), (0.4072, -1.097, -0.6049), (-0.07975, 1.398, -0.3951), (0.01283, 0.9168, -0.01107), (-0.09928, -0.9914, -0.06815), (0.01587, -2.635, -0.3933), (-0.0423, -3.215, -0.3456), (0.1315, -0.5388, -0.3833), (0.6879, 0.08331, 0.06139), (-0.62, -0.8578, 0.4912), (-0.01622, 2.048, -0.3125), (-0.4829, -1.303, -0.4234), (-0.4603, 1.343, -0.1316), (-0.2555, 0.9403, -0.8436), (0.06796, -0.6425, -0.4714), (0.05001, 1.244, -0.5868), (0.4409, -1.509, -0.116), (-0.2203, 2.17, 0.01717), (0.09561, 1.074, -0.3437), (0.1329, 0.5966, 0.1022), (-0.9314, -0.009289, -0.4095), (-0.07437, 1.689, -0.117), (-0.06947, 0.3879, -0.1857), (0.03, -3.408, -0.5124), (0.3097, 0.2488, -0.2612), (-0.1448, -0.7221, 0.3216), (0.4912, 1.094, -0.286), (-0.3041, 0.525, -0.226), (-0.01365, 0.158, -0.182), (-0.3345, 1.221, -0.7209), (-0.3482, -2.361, -0.1334), (0.01269, -1.021, -0.1785), (0.2417, 2.254, -0.6209), (-0.03322, 1.101, -0.1826), (0.4099, -2.844, -0.4253), (0.3385, -0.7322, 0.7651), (0.6385, -1.108, 0.06394), (-0.2154, -0.9673, -0.333), (-0.3297, -1.673, -0.1635), (0.01609, -1.656, -0.2332), (-0.01811, -2.217, -0.3545), (-0.002772, 2.355, -0.3486), (-0.07697, 1.543, -0.7857), (-0.09392, -0.7729, -0.3295), (0.1622, 2.338, -0.4194), (-0.2659, -2.949, -0.07556), (0.1122, 1.066, -0.3611), (0.101, -3.15, -0.2873), (0.1421, 2.587, -0.6613), (0.004376, 1.075, -0.1749), (-0.0007021, -1.479, -0.2805), (0.1935, 1.425, -0.07247), (0.1711, -0.6532, -0.5481), (-0.02361, 0.2942, -0.2421), (0.1282, -0.4573, -0.3759), (-0.3892, 1.223, -0.1539), (-1.004, -0.1582, 0.1259), (-0.05494, 2.528, -0.3509), (0.01283, 1.137, -0.2048), (0.01104, 2.345, -0.04994), (-0.6727, -1.594, -0.2996), (0.3549, -2.624, -0.03067), (0.1274, 0.2828, -0.2645), (0.1113, -0.1167, -0.5409), (0.02074, 0.4892, -0.2528), (0.1299, -3.452, -0.1181), (0.1231, 0.7073, -0.6087), (-0.145, 0.7412, -0.3129), (-0.01323, -0.1843, -0.2781), (0.3302, -0.926, -0.02579), (-0.3853, -1.242, 0.314), (0.01527, 2.28, -0.3263), (0.5789, -0.4388, 0.3035), (-1.06, 0.1263, 0.1617), (0.1347, -2.133, -0.6706), (0.3066, -0.6956, -0.682), (-0.1372, -1.405, -0.06526), (0.6189, -1.097, -0.2194), (0.2956, -1.744, -0.2016), (0.1348, 0.8146, -0.3338), (-0.4773, 1.22, 0.1119), (0.1988, -1.096, -0.1289), (0.3478, 0.9829, -0.002755), (-0.05825, 1.086, -0.2841), (-0.006495, 1.082, -0.1758), (0.4938, -0.4399, 0.2329), (-0.824, -0.4651, 0.2396), (-0.2678, -2.636, -0.06303), (-0.5061, 1.204, -0.251), (-0.04662, 2.489, -0.2395), (-0.005916, 1.252, -0.2248), (-0.1273, -1.076, 0.2425), (-0.7228, 0.8643, 0.05236), (0.4106, -0.8229, -0.04895), (-0.03708, 0.436, -0.2776), (-0.1951, -1.549, -0.09579), (-0.1554, 0.2773, -0.1949), (-0.2049, -3.087, -0.3856), (-0.008936, 0.5364, -0.5894), (0.005498, -1.209, -0.1714), (-0.4836, 1.177, -0.2725), (-0.613, -0.9408, -0.4662), (0.02263, -2.608, -0.3719), (0.04215, -2.402, -0.3001), (-0.4053, 2.252, -0.5146), (0.02854, 1.254, 0.3142), (-0.07069, -1.67, -0.0989), (0.2472, -3.309, -0.1905), (0.005839, -1.28, -0.1251), (-0.09511, -1.36, -0.7087), (-0.02777, 1.078, -0.3884), (0.2744, 0.9488, 0.03289), (-0.5996, -1.08, -0.2791), (0.105, -2.87, -0.1895), (-0.1674, 2.362, -0.0249), (0.2395, 1.016, 0.3745), (-0.1136, 2.375, -0.6253), (-0.04702, 2.064, 0.03721), (0.04042, 0.2796, -0.08896), (-0.0131, -2.655, -0.1), (-0.07062, 1.182, -0.3219), (0.1504, -3.361, -0.03292), (0.09154, 0.1985, -0.07131), (-0.04958, 0.4034, -0.2283), (0.2174, -0.361, -0.2604), (0.1266, 1.299, -0.147), (0.2353, -1.127, 0.5354), (0.2467, -0.7346, -0.1673), (0.0437, 0.6516, 0.1621), (0.05827, 1.158, -0.1096), (0.08657, -1.216, -0.2308), (0.002459, -2.438, -0.2892), (-0.2286, -2.654, -0.4224), (0.00245, 1.847, -0.4166), (-0.1874, 1.975, -0.4642), (-0.2355, -2.832, -0.5309), (-0.2592, -1.08, 0.1479), (0.2661, 2.128, -0.4175), (0.234, 1.132, 0.09691), (-0.1699, 0.8575, 0.7312), (-0.3102, -2.148, -0.08176), (-0.0821, 1.452, -0.3619), (-0.1826, 2.679, -0.5186), (-0.3427, 0.4058, -0.2334), (-0.07415, 0.1697, -0.2445), (0.2402, 2.68, -0.254), (-0.01326, 0.1672, -0.1781), (-0.001933, 2.026, -0.1168), (-0.3212, 0.3862, -0.522), (0.303, -1.145, -0.3573), (-0.1573, 2.288, -0.5112), (0.02675, 0.6741, 0.03412), (0.1701, 1.16, -0.7065), (-0.4434, -1.347, -0.5729), (-0.6915, -1.083, 0.3838), (0.1381, -1.189, -0.559), (0.03801, -1.557, -0.161), (0.2043, 0.2088, -0.1692), (-0.09534, -2.926, -0.3348), (-0.2472, 1.164, -0.6839), (-0.0006687, 2.091, -0.3294), (0.1583, 2.229, -0.2662), (0.07194, 1.238, -0.1097), (-0.3807, -0.9824, -0.5679), (0.0881, -0.1836, -0.41), (0.03068, 0.167, -0.6353), (0.003134, 0.423, -0.1006), (0.1913, 0.2775, 0.4001), (-0.1282, -2.397, -0.03409), (0.3928, -1.757, -0.4709), (-0.002823, 2.231, -0.2874), (-0.4469, -2.116, -0.6479), (-0.03529, -2.536, -0.2885), (0.394, -2.967, -0.2345), (0.08925, -2.732, -0.3388), (-0.03257, -0.5203, -0.4073), (-0.01044, 0.5984, -0.3029), (-0.009626, -0.6213, -0.1755), (0.001913, -1.071, -0.2639), (-0.306, 1.318, 0.1383), (0.5935, -0.1355, 0.3308), (0.2604, -1.14, -0.1523), (-0.2418, -1.96, -0.1316), (0.007285, -1.553, -0.2207), (0.04248, 0.3739, -0.2029), (0.222, -0.4128, 0.2761), (0.3926, -2.827, -0.4291), (-0.07374, -2.957, -0.5974), (-0.2358, -2.958, 0.02075), (-0.03331, 0.9595, -0.1246), (-0.339, -1.527, 0.5093), (-0.04003, 0.1481, -0.2131), (-0.0918, -0.3486, -0.2602), (0.00627, -0.2392, -0.2407), (0.3337, 2.575, -0.3089), (0.2623, -1.245, -0.1841), (-0.277, 1.379, -0.4282), (-0.1519, 0.8721, -0.2239), (0.2532, -2.183, -0.3237), (0.1685, -3.198, -0.6792), (-0.1486, -0.6772, -0.426), (0.01855, 0.08145, 0.9098), (-0.2372, 1.346, -0.359), (-0.7378, -1.043, 0.2284), (-0.1177, -1.15, -0.2893), (-0.05289, -1.579, -0.2263), (-0.02253, -0.9724, -0.2831), (0.0869, -2.442, -0.6038), (-0.5426, -0.8747, -0.3484), (-0.009714, 2.6, -0.3235), (0.00631, -1.253, -0.3512), (-0.1874, -1.754, -0.1363), (0.06899, -2.919, -0.367), (-0.5149, 1.107, -0.3234), (-0.1616, 1.068, -0.5036), (0.05301, 1.36, -0.8839), (-0.3615, 0.5933, -0.6434), (0.01943, 2.472, -0.294), (-0.08602, -1.48, -0.1933), (-0.5468, 1.151, -0.1852), (0.01131, -1.305, -0.2038), (-0.08954, -2.4, -0.6368), (-0.1105, -1.168, 0.0489), (-0.05863, 1.26, -0.008869), (0.03383, -0.3523, -0.2334), (0.2204, -2.411, 0.2361), (-0.03716, 1.808, -0.8943), (0.00557, -1.196, -0.2488), (-0.02176, -0.0217, -0.3722), (-0.008726, 1.266, 0.006606), (-0.5301, -1.446, 0.3853), (0.3203, -0.9857, -0.1015), (0.06708, 1.159, -0.3494), (0.2851, 0.4918, 0.2075), (-0.3976, -2.779, -0.3206), (0.04345, 2.244, -0.1115), (0.00206, -1.574, 0.2696), (-0.3971, 1.935, -0.336), (0.202, -1.424, -0.1543), (0.09831, 0.8149, 0.12), (-0.07996, -2.868, -0.2623), (-0.000678, 1.339, -0.2202), (0.274, -1.681, 0.1084), (-0.002717, -1.595, -0.2137), (-0.5862, -1.283, -0.4992), (-0.01164, -0.9983, -0.1359), (-0.004668, 1.886, -0.2946), (0.07092, 1.07, -0.1163), (-0.08615, -2.143, -0.1821), (-0.09392, -0.09498, -0.3415), (0.2438, -2.134, -0.5934), (-0.2105, 1.63, -0.3249), (-0.05869, -0.32, -0.3896), (0.05828, 0.1697, -0.1092), (-0.1995, 1.299, 0.2042), (-0.06351, 1.738, -0.2387), (0.1558, -0.6207, -0.3178), (0.03112, -2.817, -0.1618), (-0.3862, 0.736, 0.07895), (-0.03703, 2.457, -0.3639), (0.4622, 0.514, -0.415), (-1.012, -0.02038, -0.4836), (0.06744, 1.149, 0.06337), (-0.1873, -0.4851, -0.4481), (0.04255, -3.102, -0.3803), (0.1429, 1.822, 0.09246), (0.281, -0.3176, -0.006254), (-0.04379, -0.9326, -0.1424), (0.2732, 0.4319, -0.3737), (-0.04086, 2.351, -0.1219), (-0.2213, -2.521, -0.1907), (-0.4781, -1.165, 0.134), (-0.2428, -2.057, 0.006725), (-0.1208, 2.217, -0.03918), (0.1683, -0.3603, -0.1452), (-0.01611, 2.387, -0.3424), (0.001903, -1.745, -0.2282), (-0.4088, 0.934, -0.5718), (-0.5723, 1.164, -0.2535), (-0.08903, 0.6404, -0.6223), (-0.1708, 0.9878, -0.2597), (-0.006054, -3.088, -0.3759), (-0.2596, -2.726, -0.4844), (0.1588, 2.38, -0.2493), (0.1596, -1.774, 0.2021), (-0.4207, 1.862, -0.5395), (-0.08778, -2.89, -0.1126), (0.04176, -0.5394, -0.1101), (0.04105, 0.2354, -0.1447), (-0.4229, -1.955, -0.2772), (0.03245, 0.01714, -0.3042), (0.2697, -0.5373, -0.1176), (0.3912, -3.001, -0.5755), (0.04296, -0.8892, -0.231), (-0.4969, -0.1537, 0.4466), (-0.3389, -1.808, -0.08115), (-0.5742, -1.529, -0.149), (-0.009381, 1.25, -0.3355), (0.01098, 0.6156, -0.1252), (0.001566, -0.04077, -0.3945), (-1.137, 0.2116, -0.2028), (0.04893, -2.863, -0.4189), (0.1026, -2.523, -0.2709), (-0.04062, -1.04, 0.07546), (-0.05822, -0.9443, -0.2068), (-0.2999, -0.6966, 0.8489), (-0.0006498, 0.2682, -0.1397), (-0.004151, 0.2148, -0.1469), (0.2084, 0.4908, 0.7748), (-0.01857, 0.2422, -0.25), (0.3105, 0.5819, 0.01377), (0.07872, -1.6, -0.2705), (-0.1002, -2.987, -0.1817), (-0.001739, -1.356, -0.1933), (-0.6965, 0.8529, -0.1452), (0.3328, 0.03145, -0.04558), (0.02595, -3.031, -0.3428), (-0.05696, 0.8816, 0.167), (0.03403, -2.659, -0.3858), (-0.05224, 1.09, -0.6884), (-0.06621, 1.805, -0.5115), (0.02829, 0.5617, -0.7993), (-0.3336, -2.904, -0.2066), (0.3868, 1.271, -0.03452), (-0.02664, 2.486, -0.3598), (-0.1927, 0.5019, -0.442), (-0.3785, 1.522, -0.4556), (0.501, -2.335, -0.2778), (-0.08157, 1.924, -0.5715), (-0.7522, -0.1326, 0.4139), (-0.006764, 0.3957, -0.1029), (-0.03162, -0.8288, -0.1539), (-0.02405, -2.972, -0.3379), (0.123, -1.777, -0.5635), (0.005294, -0.6278, -0.1668), (0.3336, -2.285, -0.6973), (0.2916, -0.9468, -0.2723), (0.3465, -3.283, -0.3633), (0.02875, 0.917, -0.2689), (-0.04412, 1.814, -0.4026), (0.2257, 0.6069, 0.5745), (0.3301, -0.2899, 0.7288), (0.08356, -1.093, 0.3919), (-0.6176, -1.41, 0.281), (0.2816, 0.3381, -0.7169), (0.04172, -3.127, -0.4112), (0.1692, -0.5756, 0.2805), (0.09937, -3.014, -0.3831), (0.01354, -1.166, -0.2687), (-0.3397, -0.6734, -0.3799), (0.1784, -1.773, 0.4947), (0.07689, -0.101, -0.2769), (-0.1983, 1.073, -0.4919), (0.04042, 1.087, -0.1051), (-0.05558, -3.253, -0.5048), (-0.04587, 0.6233, -0.0019), (-0.2549, 1.318, 0.1812), (-0.1793, -2.359, -0.05856), (-0.1288, 0.6622, -0.05019), (0.3921, 1.369, -0.1597), (-0.0001924, 1.432, -0.2582), (0.06427, -0.3309, -0.2674), (0.01296, -2.761, -0.5122), (0.2644, 0.4842, -0.1381), (-0.288, -3.127, -0.3797), (0.009064, 0.6909, -0.1659), (-0.08242, 2.309, -0.4272), (-0.725, 0.7279, -0.4757), (-0.03484, 2.253, 0.1237), (0.2367, 0.576, -0.2474), (-0.5013, -0.9461, 0.5854), (-0.2108, -2.345, -0.7387), (0.2037, 0.503, 0.05446), (-0.1497, 0.7194, -0.1652), (0.04867, -3.149, -0.2875), (-0.5266, 0.4247, 0.6435), (0.2262, -2.606, -0.2682), (-0.2008, 0.2578, -0.2745), (-0.1952, 1.446, 0.07355), (-0.1043, -1.166, -0.1843), (0.1336, 0.4056, -0.0942), (-0.02382, 0.534, -0.178), (0.1282, 2.273, -0.09901), (0.4367, 1.223, -0.07931), (0.01143, 1.218, -0.4156), (0.09496, -0.1587, -0.3218), (0.1194, 1.401, -0.5702), (0.04579, -1.728, 0.004364), (0.3941, 0.6656, 0.05962), (-0.3529, 0.3642, -0.9684), (-0.1221, -1.635, -0.2401), (-0.518, -2.058, -0.3875), (0.06927, -2.67, -0.5467), (-0.1398, -0.3165, 0.2903), (-0.01508, 0.9742, -0.1707), (-0.4829, 0.1069, -0.7035), (0.01528, 2.242, -0.3833), (-0.02781, -3.081, -0.3722), (-0.05916, 2.354, -0.7625), (0.02584, -1.275, 0.4082), (0.3065, -0.8888, 0.6626), (-0.1354, -0.03903, -0.4305), (-0.108, -3.062, -0.1074), (0.2406, 2.228, -0.521), (-0.521, 0.7813, -0.4009), (0.4127, 1.369, -0.3742), (-0.3506, -2.13, -0.1187), (-0.223, -0.4687, 0.1315), (0.4031, 1.086, 0.2291), (-0.06016, 0.87, -0.2105), (0.3474, -0.6608, -0.5169), (0.7021, -0.436, -0.008204), (-0.008057, 2.361, -0.3265), (-0.3175, -2.688, -0.2609), (0.313, -2.263, -0.01955), (0.05057, -1.282, -0.09968), (-0.2233, 2.486, -0.3376), (-0.1013, 1.094, -0.1568), (-0.4341, -2.743, -0.5143), (0.1177, -0.5125, -0.3356), (-0.01175, -0.1481, -0.4347), (-0.328, 1.814, -0.113), (0.05361, -3.234, -0.3365), (-0.138, 2.338, -0.5504), (-0.8493, -0.7234, -0.167), (-0.08965, -1.744, -0.2193), (0.3136, -0.5393, 0.4356), (0.3862, 0.3462, -0.0387), (-0.149, -2.657, 0.06951), (0.1935, -1.972, -0.5518), (0.3937, -1.097, 0.1493), (-0.07924, 1.241, 0.06358), (0.3388, 0.1576, 0.05576), (-0.0166, -1.305, -0.2502), (-0.06948, 2.202, -0.4194), (-0.03127, -3.117, -0.436), (-0.2635, 0.5533, -0.244), (-0.2143, 0.6116, 0.02539), (0.1337, -1.013, -0.1838), (-0.1033, -1.483, -0.8011), (0.01057, -1.535, -0.0668), (-0.2915, -0.6965, -0.4671), (-0.2544, -0.1754, -0.4062), (0.3364, -3.105, -0.5728), (0.01219, 1.43, -0.3027), (-0.04414, 1.896, -0.03896), (-0.04173, 1.689, -0.245), (0.07968, -0.8547, -0.1743), (-0.3327, -2.35, -0.2541), (-0.06642, 1.084, -0.3459), (0.4249, 0.2056, 0.03245), (0.01393, -1.734, -0.2871), (0.1836, -3.348, -0.47), (-0.3297, 1.921, -0.5781), (0.4114, -0.01175, -0.1341), (0.0841, -1.014, -0.3726), (-0.1053, 2.621, -0.5439), (0.3476, 1.753, -0.1438), (-0.07462, -3.078, -0.4378), (-0.2582, 0.4445, 0.675), (0.06028, 0.4666, 0.5958), (-0.09431, -1.474, -0.06394), (-0.5305, -1.024, -0.4991), (-0.2256, -2.779, -0.3177), (0.007693, 0.1376, -0.1679), (0.02767, 2.528, -0.3471), (-0.003777, 0.197, -0.155), (0.2746, -0.6687, -0.2613), (-0.1973, -1.262, -0.3043), (-0.01162, -1.812, 0.3132), (0.2942, -1.866, -0.7225), (-0.5578, -1.071, 0.02358), (-0.2682, -2.89, -0.201), (0.2715, -3.427, -0.2872), (-0.0002835, 1.089, -0.1796), (-0.08712, -3.417, -0.7269), (0.03641, 0.1231, -0.1486), (-0.1575, -2.77, -0.2008), (-0.2714, 1.254, 0.06043), (-0.09326, -1.339, -0.2791), (-0.002315, 2.379, -0.315), (-0.06654, -1.48, -0.002985), (-0.3457, -1.733, 0.1793), (0.01837, -1.524, -0.3221), (0.4373, -0.5709, 0.08068), (0.543, -1.465, 0.0803), (-0.2429, -2.442, -0.1276), (-0.1353, 1.329, -0.2301), (-0.5182, -2.64, -0.4395), (0.2499, -0.08896, -0.348), (0.01629, 2.549, -0.3238), (0.516, -0.9184, -0.3473), (0.2705, -2.443, -0.1255), (-0.3869, -2.08, -0.3501), (0.08699, -2.147, 0.3056), (0.01029, 0.5612, -0.1744), (0.5056, 0.03539, 0.1835), (-0.04262, 0.4398, -0.005773), (-0.0009655, 2.454, -0.3311), (0.1616, 0.4544, 0.009161), (0.1177, -1.935, 0.2167), (-0.04929, -0.24, -0.4995), (-0.369, -0.6342, -0.4418), (-0.1234, -0.6793, -0.3424), (-0.03098, -0.6545, -0.397), (-0.003193, -0.4021, -0.2192), (0.3273, 0.2818, -0.0123), (-0.291, 1.257, -0.03066), (-0.7034, -1.012, -0.4297), (0.007654, 1.836, -0.24), (0.3645, -1.195, -0.28), (-0.07504, -0.313, -0.4208), (0.1809, 0.5215, -0.5659), (-0.06808, -1.485, -0.1678), (0.2581, 1.935, -0.422), (0.3606, 0.04106, -0.2223), (-0.1223, -2.748, -0.409), (-0.5452, -0.7249, 0.5896), (-0.006558, -1.302, -0.1899), (0.3944, 0.6928, -0.7115), (0.4679, 1.404, -0.7603), (-0.0164, -1.06, -0.2288), (-0.1149, 2.393, -0.08946), (-0.2025, 1.066, -0.5038), (0.03778, -1.15, -0.4329), (-0.1182, -2.791, -0.4612), (0.3496, -0.1935, 0.1592), (0.4322, -0.4806, -0.1804), (-0.2098, -1.992, -0.2424), (-0.2466, -1.081, -0.5228), (-0.3892, -0.8282, -0.449), (-0.3285, -0.08147, -0.6662), (-0.3506, -2.778, -0.2463), (-0.1486, 2.174, -0.4556), (0.3294, 0.2274, -0.395), (-0.4035, -1.042, 0.1439), (-0.2225, -1.423, -0.1499), (0.2026, -0.4536, 0.3325), (0.57, -0.1991, 0.06769), (-0.0102, -2.627, -0.3438), (0.01849, -1.076, -0.1861), (0.3626, -0.5577, 0.8791), (0.2433, -2.568, 0.08375), (0.09096, 0.5667, -0.1438), (-0.1301, 2.903, -0.5009), (-0.1702, -0.2467, -0.3191), (-0.3758, 1.902, -0.1053), (0.0007093, -1.109, 0.1836), (0.0595, -1.654, -0.8947), (-0.0002246, 1.447, -0.2814), (0.1678, 1.112, -0.2833), (-0.05776, -2.566, -0.3788), (-0.1564, 1.403, -0.4112), (0.02794, -2.996, -0.3391), (0.4511, -0.2429, 0.346), (0.0748, 0.7538, -0.3788), (-0.4771, -1.379, 0.3615), (0.04025, -1.752, -0.09003), (-0.0901, 1.228, -0.06016), (-0.6271, -1.014, -0.04434), (0.1814, 0.5165, 0.1886), (-0.1743, -1.875, -0.7036), (-0.07594, -1.02, -0.4307), (-0.3564, -0.3127, 0.7913), (-0.001504, -3.152, -0.4044), (0.03178, 2.414, -0.328), (-0.007797, -2.062, -0.393), (0.2653, 0.8868, -0.2497), (-0.1864, 0.7092, -0.3489), (-0.006562, 1.2, -0.1875), (0.01707, -2.061, -0.3115), (0.1412, 0.4362, 0.06592), (-0.05491, -3.32, -0.4798), (-0.02312, 2.234, -0.3234), (0.06843, 1.711, -0.8919), (-0.05556, 0.5105, 0.1629), (-0.1245, 0.7804, -0.019), (0.07055, 0.01176, -0.2544), (0.2694, -0.7509, 0.1353), (0.01269, -2.588, -0.4174), (-0.6406, -1.447, -0.395), (0.09708, -0.9466, 0.2582), (-0.4626, 1.278, -0.5953), (0.2147, -1.564, -0.6321), (-0.009238, 2.238, -0.03969), (-0.0001072, -0.7723, -0.2493), (0.0223, 1.104, -0.1296), (-0.2086, 0.9467, 0.04984), (-0.1396, -1.795, 0.1312), (-0.4862, -1.503, 0.1157), (-0.4528, -1.384, 0.06412), (0.2829, 1.5, -0.3009), (-0.288, 2.397, -0.5209), (-0.1423, -0.9973, -0.06435), (0.07366, 2.492, -0.2945), (-0.005122, 2.185, -0.2944), (-0.07939, -1.428, -0.3306), (-0.3729, -1.317, -0.4766), (0.5767, -1.18, -0.3916), (0.4404, 1.614, -0.7039), (0.01223, -1.045, -0.2902), (0.3885, -1.749, 0.1271), (0.04095, -2.964, -0.3824), (-0.03329, -0.1394, -0.2207), (0.01437, -1.572, -0.06408), (0.03303, 1.885, -0.1424), (-0.03769, -0.4286, -0.2164), (-0.1167, 0.4681, 0.9097), (0.2886, 2.84, -0.1459), (7.297e-05, 0.4817, -0.08306), (-0.0407, -1.668, 0.01951), (0.2651, -1.934, -0.4201), (-0.03367, 1.122, -0.1337), (0.2033, -0.8181, -0.202), (-0.213, -3.22, -0.3632), (0.5879, -0.4132, 0.2902), (-0.09859, 2.382, -0.452), (0.00476, 1.376, -0.2665), (-0.07652, -2.383, -0.8443), (-0.6516, -0.3936, 0.4526), (-0.00816, -2.667, -0.3614), (-0.02822, 1.341, -0.1692), (0.1932, 0.6075, -0.4957), (-0.01089, 0.9605, -0.3992), (0.5724, -0.02379, 0.23), (0.1019, 0.3694, -0.07978), (-0.4003, 1.941, -0.08535), (0.09473, 0.8587, 0.3829), (-0.02, 1.204, -0.1587), (0.04953, 0.06666, 0.8375), (0.2465, -2.859, -0.5757), (-0.3698, -2.538, -0.1768), (-0.1379, -1.565, -0.4995), (-0.08757, -0.4147, -0.2418), (0.1223, -2.221, -0.1493), (-0.08452, -0.3569, -0.4068), (0.01925, 0.1474, -0.2295), (0.01077, 1.879, -0.3981), (0.283, 1.43, -0.2536), (0.1309, -0.7075, 0.01474), (-0.3783, -1.054, -0.07191), (0.09552, -2.622, -0.3055), (-0.1058, 0.9265, -0.1273), (0.2948, -0.7319, 0.02874), (-0.2946, -2.639, -0.8065), (-0.03156, -0.9168, -0.0922), (0.473, 1.105, 0.3283), (-0.1131, 0.6421, 0.09757), (-0.0007728, 0.8214, -0.2813), (0.4123, -0.4897, -0.08289), (0.004791, -2.217, -0.236), (0.03004, 0.1247, -0.1504), (0.2348, 1.014, -0.55), (0.1951, 1.266, 0.202), (-0.3828, 0.5712, -0.491), (0.2309, -1.296, -0.508), (0.3155, 1.395, -0.5762), (-0.08481, 1.481, -0.5617), (0.1216, -3.227, -0.1661), (0.007917, -1.514, -0.2763), (0.03397, 0.553, -0.6759), (0.09712, 1.433, -0.3977), (0.3083, -2.703, -0.05182), (-0.2111, 0.4482, -0.04131), (-0.008653, -1.924, -0.3256), (0.3462, -2.471, -0.4636), (-0.2299, -1.877, -0.207), (0.08526, -3.339, -0.0974), (-0.1735, 1.299, -0.2969), (-0.402, -2.021, -0.09757), (0.3202, 0.5417, -0.02626), (-0.02663, -2.426, -0.4502), (0.07475, -0.7149, -0.2216), (-0.03993, -3.003, -0.3186), (0.2723, -0.125, 0.5775), (-0.7498, -0.6693, -0.06953), (-0.0582, -2.366, -0.6847), (0.08055, -0.914, -0.2158), (-0.0547, -1.357, -0.105), (-0.284, -0.7329, -0.5246), (-0.05007, 1.487, -0.6283), (0.06751, -0.5621, -0.06803), (0.003549, 1.138, -0.233), (0.3728, 0.114, -0.2256), (3.879e-05, 1.192, -0.164), (-0.2321, -2.403, -0.293), (-0.01173, 1.295, -0.1588), (0.08596, 0.7009, -0.3156), (-0.09948, -2.152, -0.41), (0.4439, 0.3709, 0.01936), (0.1156, -1.173, 0.4985), (0.1324, -3.117, -0.04981), (0.1007, 0.9434, -0.276), (0.008429, -2.194, -0.3241), (0.3685, 2.338, -0.3135), (-0.1688, 0.4514, -0.5229), (-0.2397, -2.118, -0.5162), (0.1303, 0.5668, -0.58), (0.1327, -0.4484, 0.1107), (-0.3, 1.317, 0.2076), (0.3964, 1.071, -0.3798), (0.004462, -2.355, -0.3141), (0.4844, -0.009875, -0.3866), (0.03112, 2.192, -0.2363), (0.07473, 0.1057, -0.1349), (0.09356, -1.989, 0.201), (-0.2242, 1.906, -0.4213), (-0.2203, 0.2611, -0.282), (0.4608, 0.1938, 0.1578), (0.3835, -1.463, -0.3543), (0.0412, 1.213, -0.0481), (-0.1211, -0.5188, -0.2149), (0.108, -1.201, -0.1811), (0.3894, -0.6848, -0.4529), (-0.01365, 1.418, -0.4342), (0.06169, -1.231, -0.2614), (0.0545, -1.077, -0.7256), (0.2023, -3.037, -0.3819), (0.006674, -0.6183, -0.1609), (0.02384, 1.525, -0.3271), (-0.2788, 2.066, -0.3815), (0.002796, 1.557, -0.2332), (-0.5082, 0.1252, -0.1275), (-0.3723, -1.04, -0.2352), (-0.3354, -2.405, -0.4229), (-0.09294, 0.9462, -0.1797), (-0.1032, -0.8994, -0.05073), (0.6725, 0.2428, 0.501), (0.3672, -1.396, 0.03928), (-0.3751, -2.987, -0.3242), (0.3038, -0.2642, 0.02057), (0.03566, -1.644, -0.2823), (0.3151, -2.617, -0.6151), (0.2768, 0.228, -0.02821), (0.1598, 1.052, -0.1421), (-0.1236, -2.521, -0.7458), (-0.8069, 0.01443, -0.4781), (-0.01386, -1.121, -0.5762), (-0.006344, 2.378, -0.1841), (-0.1256, -2.082, -0.4683), (-0.1105, 1.482, -0.3019), (0.4047, -1.706, -0.4134), (0.00814, -1.35, -0.1815), (-0.07349, 1.125, -0.153), (-0.4773, -0.4501, -0.4594), (0.4551, -1.678, -0.4075), (0.00089, -0.1918, -0.2826), (0.2764, -1.131, -0.5423), (0.3575, -0.6073, -0.04735), (-0.005181, -0.2387, -0.2865), (-0.2837, -1.265, -0.1311), (0.5025, -2.542, 0.01503), (-0.3827, 1.426, -0.3239), (0.06763, 2.316, -0.4489), (-0.006278, -2.821, -0.4199), (0.3517, 0.6978, 0.1431), (-0.01424, -2.868, -0.501), (0.1517, -1.936, 0.143), (-0.2486, 1.333, -0.3849), (-0.03869, 2.527, -0.3703), (-0.1276, 2.62, -0.03582), (-0.1112, 0.5787, 0.2533), (-0.06627, 1.506, -0.04272), (-0.01618, -1.35, -0.03569), (0.347, 0.8062, 0.6719), (0.05323, -2.569, 0.1782), (-0.3528, -2.086, -0.6604), (0.05956, 2.663, -0.613), (0.3333, -2.619, -0.4393), (-0.03439, -0.4405, -0.3866), (-0.2064, -2.377, -0.2039), (0.3673, -0.7246, -0.246), (0.02991, -2.691, -0.5723), (-0.06816, -0.2463, 0.6813), (0.003089, -1.352, -0.3523), (0.01048, -2.924, -0.3526), (0.3269, -1.823, -0.7586), (0.01323, 2.145, -0.3795), (0.01255, -2.73, 0.08374), (0.1652, -2.195, -0.5899), (-0.01147, 1.423, -0.2724), (-0.3007, -2.577, -0.3181), (-0.1597, 2.238, -0.7697), (-0.1552, 2.46, -0.6515), (-0.3038, -1.625, -0.04011), (0.03047, -2.727, -0.4107), (-0.4763, -1.903, 0.06603), (0.3419, -0.4488, -0.2896), (-0.3562, 0.1109, -0.3763), (-0.5056, 1.163, -0.5545), (-0.4861, 1.756, -0.2409), (0.2327, -2.523, -0.549), (0.6386, -0.5686, 0.184), (-0.0004479, 0.3013, -0.2015), (0.09406, 2.054, -0.3244), (0.01249, 0.1532, -0.1433), (0.002584, 1.76, -0.4204), (-0.02163, 2.496, -0.34), (-0.06309, 1.741, -0.5605), (-0.4954, -1.525, -0.1281), (-0.6901, -0.3156, -0.4491), (0.414, 0.411, -0.1857), (-0.4277, -1.669, -0.5397), (0.0833, -0.6655, -0.226), (-0.06345, -2.599, -0.3626), (0.5837, -2.343, -0.1311), (-0.09945, -0.9081, -0.3355), (0.01755, -0.1791, -0.2285), (-0.5423, 1.172, 0.04901), (0.01901, -0.3113, -0.2576), (-0.1662, -0.8887, -0.5638), (0.1877, 1.042, -0.1686), (0.07107, -2.823, -0.7739), (0.4698, 1.093, -0.1717), (0.02412, 1.239, 0.3161), (-0.03801, 2.46, -0.555), (0.4645, 0.4879, -0.3414), (0.2542, -0.08499, 0.3699), (0.1691, -1.119, -0.4927), (-0.2119, 0.596, -0.03521), (0.1752, -0.37, -0.315), (-0.001926, -0.8324, -0.1494), (-0.3942, 0.5155, 0.3281), (-0.4699, -2.043, -0.7236), (0.277, -3.161, -0.5638), (-0.3146, -1.46, -0.538), (-0.5182, 1.015, -0.4456), (-0.1681, -3.336, -0.2034), (0.02808, 1.837, -0.181), (-0.03511, 0.8636, -0.5173), (0.3903, -2.104, -0.3841), (-0.1284, -3.032, -0.3384), (0.03383, -3.057, -0.3861), (-0.2964, -1.191, 0.4366), (-0.1592, 1.046, -0.01337), (0.1785, 2.458, -0.2787), (0.0221, 0.7675, -0.0826), (-0.09568, 0.5581, -0.1727), (-0.8675, 0.5572, -0.09892), (0.08014, -1.452, -0.1839), (0.3899, -3.224, -0.4249), (-0.4712, 1.168, -0.4664), (0.04173, -0.1989, -0.4651), (0.1133, 1.68, -0.5883), (-0.06243, -1.292, -0.3476), (-0.01695, -3.18, -0.3933), (-0.2939, -0.6791, -0.4441), (0.05668, -0.08918, -0.3606), (0.04114, 1.516, -0.379), (-0.01826, 2.373, -0.4767), (-0.1029, 2.185, -0.5329), (-0.2279, -1.009, -0.07183), (-0.2014, 0.8823, -0.4141), (0.1344, 1.914, -0.1786), (0.2258, -2.843, -0.7394), (-0.04937, 0.6445, -0.1274), (-0.2066, -1.86, 0.3455), (0.1066, -0.9686, 0.1635), (-0.1763, -1.217, -0.4463), (-0.4949, 0.6768, -0.5139), (-0.1786, -2.522, 0.09441), (0.2357, 1.119, 0.1151), (0.06876, -1.248, -0.1921), (-0.2528, 0.7048, -1.069), (-0.3011, -0.9663, -0.3093), (0.4014, 0.6773, -0.5136), (-0.2419, 1.799, -0.09242), (0.03989, 2.527, 0.02194), (-0.09113, -0.8596, 0.7767), (0.1165, -2.54, -0.1254), (0.5778, -1.436, -0.07702), (-0.001643, -1.211, -0.2689), (0.008321, 0.09717, -0.2118), (-0.001807, -0.2756, -0.2522), (-0.2885, -2.771, -0.4745), (-0.1025, -0.2765, -0.3164), (0.564, -1.391, -0.04231), (-0.0573, -2.736, -0.2984), (0.3642, 0.67, -0.1993), (0.1037, -2.715, -0.2075), (-0.4134, -0.6724, -0.4616), (0.01791, -1.407, -0.04522), (0.07261, -0.2149, -0.439), (-0.09113, 2.159, -0.3978), (0.4344, 1.967, -0.4583), (0.1595, 2.038, -0.5248), (-0.1475, -2.512, -0.4614), (-0.154, 0.8728, -0.03535), (-0.5256, -1.504, 0.0416), (-0.002348, 2.222, -0.3436), (-0.341, -0.6512, -0.4098), (0.2645, 0.02526, -0.1214), (-0.118, -1.901, 0.2936), (0.05756, -3.205, -0.3541), (0.01578, 1.144, -0.1855), (-0.2372, 0.4164, -0.5036), (-0.672, 0.9004, -0.5353), (0.7105, 0.05844, 0.3286), (-0.2095, -1.272, 0.2126), (-0.03173, -1.924, 0.2915), (0.2306, -0.9666, -0.1555), (0.03888, -3.031, -0.3218), (0.002938, -0.7637, -0.2362), (-0.005443, -1.247, -0.2051), (0.06688, -2.775, -0.2922), (0.4548, -2.302, -0.003206), (-0.2571, 2.379, -0.4603), (0.1478, 0.9741, 0.3644), (0.1085, 1.842, -0.4912), (-0.03748, 0.3463, -0.07334), (-0.2641, -2.904, -0.4477), (-0.1706, -2.292, -0.2592), (-0.01518, -3.151, -0.3868), (0.03222, 2.513, -0.2688), (-0.2364, 1.551, -0.5169), (-0.7243, -1.197, -0.04063), (-0.04419, 1.331, -0.2197), (0.2612, -0.9016, -0.1891), (0.5556, 0.026, -0.2197), (-0.00662, -2.994, -0.2784), (-0.04112, 0.4771, -0.1229), (0.1544, -0.04086, -0.4797), (-0.8422, 0.4113, 0.4195), (0.1174, -0.1501, -0.2668), (-0.2504, -0.04617, -0.6908), (-0.1365, 2.356, -0.1625), (-0.3873, 2.006, -0.3649), (-0.03696, 1.526, 0.05299), (0.07184, 1.229, -0.08948), (0.3275, 0.4269, -0.3177), (0.4202, -2.255, -0.4571), (0.01203, 0.6274, -0.1824), (0.183, -0.8115, 0.03166), (-0.2887, -2.118, -0.5708), (-0.2038, -1.427, -0.07594), (0.06341, -0.4124, -0.2186), (-0.6042, -2.12, -0.3669), (0.01212, 2.404, -0.3358), (-0.2991, -0.1883, -0.5005), (0.06796, 1.289, -0.2577), (-0.03447, 0.2644, -0.1351), (0.08604, -1.225, -0.1864), (0.01263, -0.3612, -0.2257), (0.01821, 1.03, -0.2239), (-0.5429, 0.6547, 0.1594), (-0.1775, 1.733, -0.5751), (-0.00115, 1.331, -0.2152), (0.1031, -0.5208, -0.2301), (-0.2523, -0.7862, 0.7433), (0.484, -1.298, -0.4288), (0.01555, 1.168, 0.04073), (-0.01793, -1.233, -0.2231), (0.0402, 0.2835, -0.06872), (0.06964, -1.107, -0.6317), (0.0226, -2.327, -0.5153), (0.0857, 0.6168, -0.2442), (0.1626, -2.734, -0.5945), (-0.1197, 1.044, 0.0552), (0.02118, -1.31, -0.03238), (-0.05047, 0.5035, -0.5914), (-0.1206, -0.1527, -0.3719), (-0.03284, -0.2008, -0.3056), (-0.2099, -0.5305, -0.3072), (0.4898, 1.423, -0.3862), (0.05797, -1.233, -0.3693), (0.02569, 1.042, -0.2229), (-0.6244, 1.108, -0.3291), (-0.5637, -1.271, 0.3012), (0.5205, 1.657, -0.4538), (0.002078, -3.169, -0.3508), (0.2122, -1.09, 0.3314), (0.08246, -1.85, -0.1275), (0.01715, 2.586, -0.3495), (0.02107, -1.036, -0.1972), (0.1892, 0.7234, 0.4224), (-0.1128, -1.859, -0.008037), (0.04301, -1.2, 0.004291), (0.5637, -0.8303, -0.2357), (0.1564, -1.598, -0.1221), (0.08175, 2.696, -0.3157), (0.1235, 0.1162, -0.2203), (0.0684, 1.495, -0.688), (-0.4378, -1.936, 0.05796), (0.3515, -2.785, -0.2852), (0.3129, -1.505, 0.1983), (-0.04113, -1.526, -0.2027), (-0.02271, -2.877, -0.3037), (0.05289, -0.3253, -0.2985), (-0.0005845, 0.4764, -0.09003), (0.203, -2.291, -0.7456), (-0.09381, 1.248, 0.2127), (-0.09525, -0.411, -0.4107), (-0.1324, -0.1129, -0.3844), (0.3349, 0.6937, 0.07238), (-0.1622, 1.366, -0.1836), (0.1718, 0.2641, -0.1383), (0.2146, 1.07, -0.0104), (0.2587, -0.2521, -0.2714), (0.3481, 0.5137, -0.1663), (-0.3987, -1.286, -0.3458), (0.1619, -0.8195, -0.2689), (0.01011, -1.025, -0.1729), (-0.2158, -1.389, -0.2917), (0.01065, -2.871, -0.3853), (-0.4265, 0.8171, 0.04055), (0.4456, -0.8261, -0.08206), (0.3401, 1.972, -0.3694), (-0.1454, 0.4498, -0.04458), (-0.1322, -3.156, -0.4), (0.3013, 0.5551, -0.6036), (-0.4792, -1.314, -0.1598), (-0.004316, -2.911, -0.3606), (-0.5587, -0.4304, -0.4697), (0.00029, -1.55, -0.1921), (0.105, 1.107, -0.6594)], [], [])
me_cube_009.materials.append(mat_cloudmaterial)
me_cube_009.materials.append(None)
me_cube_009.use_remesh_preserve_volume = False
me_cube_009.use_remesh_preserve_attributes = False
me_cube_009.use_mirror_vertex_groups = False
me_cube_009.update()
me_cube = bpy.data.meshes.new('Cube')
me_cube.from_pydata([(1.0, 1.0, -1.217), (1.0, -1.0, -1.217), (-1.0, -1.0, -1.217), (-1.0, 1.0, -1.217), (1.0, 1.0, 1.0), (1.0, -1.0, 1.0), (-1.0, -1.0, 1.0), (-1.0, 1.0, 1.0), (0.565, 1.743, -0.8855), (-0.565, 1.743, -0.8855), (0.565, 1.743, 0.2444), (-0.565, 1.743, 0.2444), (0.565, 2.923, -0.8855), (-0.565, 2.923, -0.8855), (0.565, 2.923, 0.2444), (-0.565, 2.923, 0.2444), (0.6037, -2.224, -0.9533), (-0.6037, -2.224, -0.9533), (0.6037, -2.224, 0.254), (-0.6037, -2.224, 0.254), (0.6037, -3.36, -0.9533), (-0.6037, -3.36, -0.9533), (0.6037, -3.36, 0.254), (-0.6037, -3.36, 0.254)], [], [(0, 1, 2, 3), (4, 7, 6, 5), (0, 4, 5, 1), (5, 6, 19, 18), (2, 6, 7, 3), (7, 4, 10, 11), (11, 10, 14, 15), (3, 7, 11, 9), (4, 0, 8, 10), (0, 3, 9, 8), (14, 12, 13, 15), (9, 11, 15, 13), (10, 8, 12, 14), (8, 9, 13, 12), (18, 19, 23, 22), (6, 2, 17, 19), (1, 5, 18, 16), (2, 1, 16, 17), (20, 22, 23, 21), (19, 17, 21, 23), (16, 18, 22, 20), (17, 16, 20, 21)])
me_cube.materials.append(mat_material)
me_cube.use_remesh_preserve_volume = False
me_cube.use_remesh_preserve_attributes = False
me_cube.use_mirror_vertex_groups = False
me_cube.update()

# ---- objects
ob_cloudbounds = bpy.data.objects.new('CloudBounds', me_cube_007)
ob_cloudmesh = bpy.data.objects.new('CloudMesh', me_cube_008)
ob_cloudpoints = bpy.data.objects.new('CloudPoints', me_cube_009)
ob_definitioinobj = bpy.data.objects.new('DefinitioinObj', me_cube)
ob_lamp = bpy.data.objects.new('Lamp', light_lamp)
ob_camera = bpy.data.objects.new('Camera', cam_camera)

# ---- transforms, parenting, visibility, modifiers, constraints
ob_cloudbounds.location = (0.0, 0.0, 0.0)
ob_cloudbounds.display_type = 'BOUNDS'
ob_cloudbounds.lineart.crease_threshold = 0.0
ob_cloudmesh.parent = ob_cloudbounds
ob_cloudmesh.location = (0.0, 0.0, 0.0)
ob_cloudmesh.hide_render = True
ob_cloudmesh.display_type = 'WIRE'
ob_cloudmesh.lineart.crease_threshold = 0.0
ob_cloudpoints.parent = ob_cloudbounds
ob_cloudpoints.location = (0.0, 0.0, 0.0)
ob_cloudpoints.hide_render = True
ob_cloudpoints.display_type = 'WIRE'
ob_cloudpoints.lineart.crease_threshold = 0.0
ob_definitioinobj.parent = ob_cloudbounds
ob_definitioinobj.location = (0.0, 0.0, 0.0)
ob_definitioinobj.lock_rotations_4d = False
ob_definitioinobj.empty_display_type = 'ARROWS'
ob_definitioinobj.hide_render = True
ob_definitioinobj.display_type = 'WIRE'
ob_definitioinobj.lineart.crease_threshold = 0.0
ob_lamp.location = (9.702, 4.235, 13.66)
ob_lamp.rotation_euler = (0.6503, 0.05522, 1.866)
ob_lamp.lock_rotations_4d = False
ob_lamp.empty_display_type = 'ARROWS'
ob_lamp.color = (0.0, 0.0, 0.0, 0.0)
ob_lamp.lineart.crease_threshold = 0.0
ob_camera.location = (12.14, -6.377, 1.188)
ob_camera.rotation_euler = (1.508, 0.01196, 1.092)
ob_camera.lock_rotations_4d = False
ob_camera.empty_display_type = 'ARROWS'
ob_camera.color = (0.0, 0.0, 0.0, 0.0)
ob_camera.display_type = 'WIRE'
ob_camera.lineart.crease_threshold = 0.0

# ---- collection membership
col_collection_1.objects.link(ob_cloudbounds)
col_collection_1.objects.link(ob_cloudmesh)
col_collection_1.objects.link(ob_cloudpoints)
col_collection_1.objects.link(ob_definitioinobj)
col_collection_1.objects.link(ob_lamp)
col_collection_1.objects.link(ob_camera)

# ---- scene / render settings (as saved in the file)
scene.camera = ob_camera
scene.frame_start = 1; scene.frame_end = 250; scene.frame_set(1)
scene.render.engine = 'BLENDER_EEVEE_NEXT'
scene.render.image_settings.compression = 90
scene.render.resolution_percentage = 50
scene.render.dither_intensity = 0.0
scene.cycles.use_denoising = False
scene.cycles.samples = 10
scene.cycles.sampling_pattern = 'TABULATED_SOBOL'
scene.cycles.light_sampling_threshold = 0.0
scene.cycles.use_adaptive_sampling = False
scene.cycles.use_light_tree = False
scene.cycles.blur_glossy = 0.0
scene.cycles.volume_bounces = 1
scene.cycles.pixel_filter_type = 'GAUSSIAN'
scene.cycles.sample_clamp_indirect = 0.0
scene.view_settings.view_transform = 'Standard'
bpy.context.view_layer.update()
